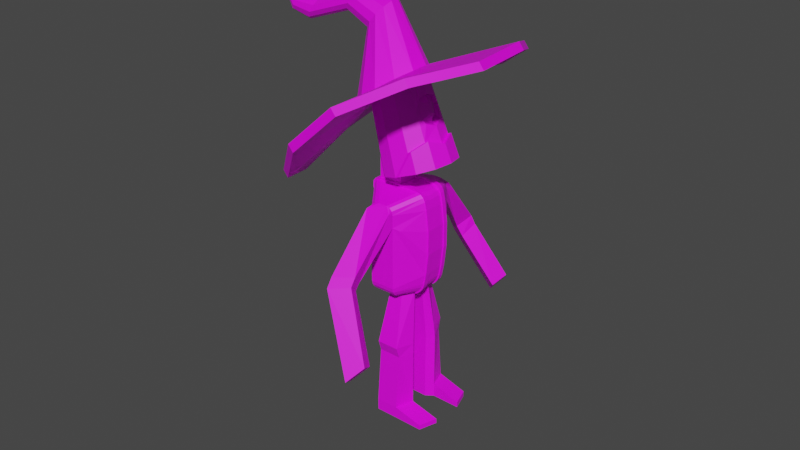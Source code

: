 # Source: cyclops_a.blend  (saved by Blender 3.5.10; exported with 4.5.12 LTS)
import bpy
from mathutils import Matrix  # noqa: F401  (used for matrix-valued properties, if any)

bpy.ops.wm.read_factory_settings(use_empty=True)
scene = bpy.context.scene
scene.name = 'Scene'

# ---- collections
col_collection = bpy.data.collections.new('Collection'); scene.collection.children.link(col_collection)

# ---- images (referenced by path relative to the original .blend; pixels are not part of the script)
import os
ASSET_DIR = os.environ.get("B2B_ASSET_DIR", "")  # directory of the original .blend (textures are referenced by path, not embedded)
HERE = os.path.dirname(os.path.abspath(__file__))  # packed textures are extracted next to this script under _unpacked/

def load_image(name, relpath, width, height, colorspace="sRGB"):
    """Load a texture the original file referenced (path relative to the .blend, or extracted next to this script)."""
    p = next((c for c in (os.path.join(HERE, relpath), os.path.join(ASSET_DIR, relpath)) if relpath and os.path.exists(c)), "")
    if p:
        img = bpy.data.images.load(p, check_existing=True)
        img.name = name
    else:  # same state as the original file: an image datablock whose file is absent (Cycles renders it pink)
        img = bpy.data.images.new(name, width, height)
        img.source = "FILE"
        img.filepath = "//" + (relpath or name)
    img.colorspace_settings.name = colorspace
    return img
img_texture_png = load_image('texture.png', 'texture.png', 1024, 1024, 'sRGB')

# ---- materials (node trees are filled in below, after node groups)
mat_baked = bpy.data.materials.new('Baked')

# ---- material node trees
mat_baked.use_nodes = True; mat_baked.node_tree.nodes.clear()
_N = mat_baked.node_tree.nodes; _L = mat_baked.node_tree.links
n0 = _N.new('ShaderNodeBsdfPrincipled'); n0.name = 'Principled BSDF'; n0.location = (10, 300)
n0.distribution = 'GGX'
n0.subsurface_method = 'RANDOM_WALK_SKIN'
n0.inputs[3].default_value = 1.45
n0.inputs[27].default_value = (0.0, 0.0, 0.0, 1.0)
n0.inputs[28].default_value = 1.0
n1 = _N.new('ShaderNodeOutputMaterial'); n1.name = 'Material Output'; n1.location = (300, 300)
n2 = _N.new('ShaderNodeTexImage'); n2.name = 'Image Texture.001'; n2.location = (-443, 153)
n2.image = img_texture_png
_L.new(n0.outputs[0], n1.inputs[0])
_L.new(n2.outputs[0], n0.inputs[0])
n1.is_active_output = True

# ---- world
world_world = bpy.data.worlds.new('World'); scene.world = world_world
world_world.use_nodes = True; world_world.node_tree.nodes.clear()
_N = world_world.node_tree.nodes; _L = world_world.node_tree.links
n0 = _N.new('ShaderNodeOutputWorld'); n0.name = 'World Output'; n0.location = (300, 300)
n1 = _N.new('ShaderNodeBackground'); n1.name = 'Background'; n1.location = (10, 300)
n1.inputs[0].default_value = (0.05088, 0.05088, 0.05088, 1.0)
_L.new(n1.outputs[0], n0.inputs[0])
n0.is_active_output = True
world_world.color = (0.05088, 0.05088, 0.05088)
world_world.use_sun_shadow = False
world_world.sun_shadow_jitter_overblur = 0.0

# ---- meshes
me_cube = bpy.data.meshes.new('Cube')
me_cube.from_pydata([(-0.03395, -0.04918, 0.6343), (-0.03395, 0.04924, 0.6343), (0.06447, -0.04918, 0.315), (0.06447, -0.04918, 0.6343), (0.06447, 0.04924, 0.6343), (-0.01817, 0.05417, 0.04728), (0.1411, -0.05411, 0.04728), (0.01512, -0.1624, 0.3614), (0.01512, 0.1625, 0.3614), (0.1195, -0.1624, 0.3614), (0.04655, -0.08518, 0.04639), (0.1288, 0.04029, 0.04639), (0.1013, -0.08518, 0.04639), (0.1288, -0.04022, 0.04639), (-0.001057, -0.06913, -0.2273), (0.1213, 0.1267, -0.2192), (0.1463, 0.06919, -0.2192), (0.02723, -0.1464, -0.5079), (0.02723, 0.1464, -0.5079), (0.01792, 0.411, 0.2072), (0.09588, 0.3653, 0.2039), (-0.01447, 0.3583, 0.1695), (0.06349, 0.3127, 0.1662), (0.1995, 0.3898, -0.09786), (0.1522, 0.443, -0.1537), (0.2253, 0.4483, -0.06402), (0.178, 0.5015, -0.1198), (-0.03395, 0.04918, 0.315), (-0.03395, -0.04924, 0.315), (0.06447, 0.04918, 0.315), (0.03049, 0.1146, 0.04728), (0.03049, -0.1146, 0.04728), (0.1042, 0.1146, 0.04728), (0.1042, -0.1146, 0.04728), (-0.01817, -0.05417, 0.04728), (0.1411, 0.05411, 0.04728), (0.1195, 0.1624, 0.3614), (-0.03416, 0.05411, 0.2841), (-0.03416, -0.05417, 0.2841), (0.0172, 0.04022, 0.04639), (0.04655, 0.08518, 0.04639), (0.1013, 0.08518, 0.04639), (0.0172, -0.04029, 0.04639), (-0.001057, 0.06913, -0.2192), (0.02723, 0.1266, -0.2192), (0.1213, -0.1267, -0.2273), (0.02723, -0.1267, -0.2273), (0.1463, -0.06919, -0.2273), (-0.001057, 0.06913, -0.5079), (0.1213, -0.1464, -0.5079), (0.1463, -0.06919, -0.5079), (0.1213, 0.1464, -0.5079), (-0.001057, -0.06919, -0.5079), (0.1463, 0.06913, -0.5079), (0.01973, -0.4167, 0.1804), (0.0966, -0.3706, 0.1921), (-0.003902, -0.3657, 0.1348), (0.07297, -0.3196, 0.1465), (0.1995, -0.3898, -0.09786), (0.1522, -0.443, -0.1537), (0.2253, -0.4483, -0.06402), (0.178, -0.5015, -0.1198), (0.1164, 0.1409, 0.5579), (-0.01094, 0.1096, 0.9297), (0.1831, 0.122, 0.5807), (0.04091, 0.09492, 0.9475), (0.2318, 0.07043, 0.5974), (0.07886, 0.0548, 0.9605), (0.2497, -1.042e-07, 0.6035), (0.09275, -9.984e-08, 0.9652), (0.2318, -0.07043, 0.5974), (0.07886, -0.0548, 0.9605), (0.1831, -0.122, 0.5807), (0.04091, -0.09492, 0.9475), (0.1164, -0.1409, 0.5579), (-0.01094, -0.1096, 0.9297), (0.04981, -0.122, 0.535), (-0.06278, -0.09492, 0.9119), (0.001032, -0.07043, 0.5183), (-0.1007, -0.0548, 0.8989), (-0.01682, -9.196e-08, 0.5122), (-0.1146, -9.03e-08, 0.8942), (0.001032, 0.07043, 0.5183), (-0.1007, 0.0548, 0.8989), (0.04981, 0.122, 0.535), (-0.06278, 0.09492, 0.9119), (0.1496, 0.06202, 0.7927), (0.1433, -1.013e-07, 0.8487), (0.1917, -1.026e-07, 0.7372), (0.1488, -0.06194, 0.7946), (0.1347, 3.144e-06, 0.8407), (0.1682, 3.142e-06, 0.7441), (0.1358, -0.05212, 0.795), (0.1364, 0.05219, 0.7933), (0.154, 0.1165, 0.6557), (0.1942, 0.06659, 0.6866), (0.2201, -1.034e-07, 0.6718), (0.1914, -0.0663, 0.6934), (0.1533, -0.1163, 0.6576), (0.1299, 0.1409, 0.565), (0.1965, 0.122, 0.5878), (0.1675, 0.1165, 0.6628), (0.2453, 0.07043, 0.6045), (0.2077, 0.06659, 0.6938), (0.2632, -1.045e-07, 0.6107), (0.2336, -1.037e-07, 0.6789), (0.2453, -0.07043, 0.6045), (0.2049, -0.0663, 0.7005), (0.1965, -0.122, 0.5878), (0.1667, -0.1163, 0.6647), (0.1299, -0.1409, 0.565), (0.09398, -0.3451, 0.223), (0.01375, -0.3856, 0.2127), (0.07324, -0.3004, 0.1728), (-0.006996, -0.3409, 0.1625), (0.1048, 0.3789, 0.1647), (0.007273, 0.374, 0.1039), (0.03114, 0.4258, 0.1483), (0.08098, 0.3271, 0.1204), (0.156, -0.03469, 0.7574), (0.1312, 0.04128, 0.8225), (0.1768, -0.04242, 0.7531), (0.1423, 0.0474, 0.8284), (0.1757, 0.04356, 0.754), (0.1305, -0.03491, 0.8306), (0.155, 0.03547, 0.7583), (0.1409, -0.04001, 0.8375), (0.1585, 0.02939, 0.7657), (0.1431, 0.03044, 0.8158), (0.1433, 0.0005217, 0.8315), (0.1441, -0.02329, 0.8206), (0.16, -0.02641, 0.7666), (0.1692, 0.0004183, 0.7536), (0.1615, 0.02027, 0.7845), (0.1656, 0.01534, 0.7752), (0.1652, 0.009681, 0.7884), (0.1539, 0.01589, 0.8123), (0.1561, 0.02064, 0.8023), (0.161, 0.009886, 0.8015), (0.1542, -0.002829, 0.818), (0.1539, 0.005951, 0.8175), (0.1605, 0.001889, 0.8065), (0.1567, -0.01495, 0.8049), (0.1545, -0.01023, 0.8146), (0.1614, -0.004833, 0.8027), (0.1664, -0.012, 0.7756), (0.1624, -0.01606, 0.7856), (0.1656, -0.00555, 0.7888), (0.1692, 0.00575, 0.7712), (0.1694, -0.003246, 0.7714), (0.1677, 0.001747, 0.7842), (0.1213, -0.1464, -0.4582), (0.1463, -0.06919, -0.4582), (-0.001057, -0.06918, -0.4582), (0.02723, -0.1464, -0.4582), (-0.001057, 0.06913, -0.4489), (0.1213, 0.1464, -0.4489), (0.02723, 0.1464, -0.4489), (0.1463, 0.06914, -0.4489), (0.268, -0.06919, -0.5092), (0.243, -0.1464, -0.5092), (0.243, 0.1464, -0.5092), (0.268, 0.06913, -0.5092), (0.243, -0.1464, -0.4889), (0.243, 0.1464, -0.4851), (0.268, -0.06919, -0.4889), (0.268, 0.06914, -0.4851), (0.1059, -0.02766, 0.04639), (0.1059, 0.02769, 0.04639), (0.1163, 0.04757, -0.2192), (0.03984, -0.0277, 0.04639), (0.03984, 0.02765, 0.04639), (0.02903, 0.04752, -0.2192), (0.1163, -0.04758, -0.5079), (0.02903, -0.04758, -0.5079), (0.1163, 0.04752, -0.5079), (0.02903, 0.04752, -0.5079), (0.02903, 0.04752, -0.4489), (0.1163, -0.04758, -0.4582), (0.1163, -0.04758, -0.2273), (0.02903, -0.04753, -0.2273), (0.02903, -0.04757, -0.4582), (0.1163, 0.04753, -0.4489), (0.02861, -0.142, -0.1807), (0.1199, -0.142, -0.1807), (0.1451, -0.06712, -0.1807), (0.0002513, -0.06706, -0.1807), (0.1156, -0.04615, -0.1807), (0.02981, -0.04611, -0.1807), (0.1443, 0.0658, -0.1695), (0.0295, 0.1392, -0.1695), (0.001089, 0.06573, -0.1695), (0.119, 0.1392, -0.1695), (0.1151, 0.04523, -0.1695), (0.0303, 0.04519, -0.1695), (0.1288, -0.02412, 0.04639), (-0.03416, -0.03252, 0.2841), (0.0172, -0.02418, 0.04639), (-0.01817, -0.0325, 0.04728), (0.1411, -0.03246, 0.04728), (0.1059, -0.01659, 0.04639), (0.03984, -0.01663, 0.04639), (0.1288, 0.02741, 0.04639), (0.0172, 0.02734, 0.04639), (0.1411, 0.03679, 0.04728), (0.1059, 0.01884, 0.04639), (0.03984, 0.01879, 0.04639), (-0.03416, 0.03678, 0.2841), (-0.01817, 0.03684, 0.04728), (0.1432, -0.05576, 0.04211), (-0.03728, 0.0557, 0.286), (-0.03728, -0.05583, 0.286), (-0.03728, -0.03352, 0.286), (-0.02082, -0.03351, 0.04211), (-0.02082, -0.05583, 0.04211), (0.1432, 0.03786, 0.04211), (0.1432, 0.0557, 0.04211), (-0.02082, 0.05576, 0.04211), (0.1432, -0.03347, 0.04211), (-0.03728, 0.03785, 0.286), (-0.02082, 0.03791, 0.04211), (0.09051, 0.1624, 0.4449), (0.1195, 0.1624, 0.4131), (0.1175, 0.1799, 0.4242), (0.105, 0.1624, 0.4407), (0.1156, 0.1624, 0.429), (0.1195, -0.1624, 0.4131), (0.09052, -0.1624, 0.4449), (0.1171, -0.1797, 0.424), (0.1156, -0.1624, 0.429), (0.105, -0.1624, 0.4407), (0.1843, -0.05416, 0.4469), (0.1487, -0.05417, 0.4775), (0.1771, -0.05417, 0.4622), (0.1641, -0.05417, 0.4734), (0.1487, 0.05411, 0.4775), (0.1843, 0.05411, 0.4469), (0.1641, 0.05411, 0.4734), (0.1771, 0.05411, 0.4622), (0.149, -0.03252, 0.4775), (0.1844, -0.03251, 0.4465), (0.1642, -0.03252, 0.4733), (0.1772, -0.03251, 0.462), (0.149, 0.03678, 0.4775), (0.1844, 0.03678, 0.4465), (0.1642, 0.03678, 0.4733), (0.1772, 0.03678, 0.462), (0.1876, 0.03785, 0.4543), (0.1521, 0.03785, 0.4852), (0.1804, 0.03785, 0.4697), (0.1674, 0.03785, 0.481), (0.1521, 0.0557, 0.4852), (0.1876, 0.0557, 0.4543), (0.1674, 0.0557, 0.4811), (0.1804, 0.0557, 0.4698), (0.1521, -0.05583, 0.4852), (0.1876, -0.05582, 0.4543), (0.1674, -0.05583, 0.4811), (0.1804, -0.05582, 0.4698), (0.1521, -0.03352, 0.4852), (0.1876, -0.03351, 0.4543), (0.1674, -0.03352, 0.481), (0.1804, -0.03352, 0.4697), (0.05214, -0.1624, 0.4449), (0.01512, -0.1624, 0.4067), (0.01498, -0.1855, 0.4209), (0.03363, -0.1624, 0.4398), (0.02008, -0.1624, 0.4258), (0.01512, 0.1624, 0.4067), (0.05213, 0.1624, 0.4449), (0.01539, 0.1864, 0.4219), (0.02008, 0.1624, 0.4258), (0.03362, 0.1624, 0.4398), (-0.06118, 0.05411, 0.4385), (-0.03116, 0.05411, 0.4775), (-0.05965, 0.05411, 0.458), (-0.04866, 0.05411, 0.4722), (-0.03116, -0.05417, 0.4775), (-0.06117, -0.05417, 0.4385), (-0.04866, -0.05417, 0.4722), (-0.05965, -0.05417, 0.458), (-0.06113, -0.03252, 0.4382), (-0.03173, -0.03252, 0.4775), (-0.0597, -0.03252, 0.4579), (-0.04894, -0.03252, 0.4722), (-0.06113, 0.03678, 0.4382), (-0.03173, 0.03678, 0.4775), (-0.0597, 0.03678, 0.4579), (-0.04894, 0.03678, 0.4722), (-0.06528, -0.03352, 0.446), (-0.03578, -0.03352, 0.4852), (-0.06383, -0.03352, 0.4656), (-0.05304, -0.03352, 0.4799), (-0.06528, -0.05583, 0.446), (-0.03562, -0.05583, 0.4852), (-0.06381, -0.05583, 0.4656), (-0.05296, -0.05583, 0.4799), (-0.06528, 0.0557, 0.446), (-0.03562, 0.0557, 0.4852), (-0.06381, 0.0557, 0.4656), (-0.05296, 0.0557, 0.4799), (-0.03578, 0.03785, 0.4852), (-0.06528, 0.03785, 0.446), (-0.05304, 0.03785, 0.4799), (-0.06383, 0.03785, 0.4656), (0.1915, -0.05411, 0.1412), (0.1912, -0.05415, 0.4152), (0.1398, -0.1405, 0.3457), (0.2018, -0.05411, 0.2302), (0.2016, -0.05413, 0.3305), (0.1912, 0.05411, 0.4152), (0.1915, 0.05415, 0.1412), (0.1398, 0.1405, 0.3457), (0.2016, 0.05411, 0.3305), (0.2018, 0.05413, 0.2302), (0.1917, -0.03246, 0.1419), (0.1912, -0.0325, 0.4151), (0.2018, -0.03247, 0.2306), (0.2016, -0.03248, 0.3306), (0.1917, 0.03683, 0.1419), (0.1912, 0.03679, 0.4151), (0.2018, 0.03681, 0.2306), (0.2016, 0.03679, 0.3306), (0.1961, -0.05576, 0.1436), (0.1957, -0.05581, 0.4171), (0.2063, -0.05577, 0.2324), (0.2061, -0.05578, 0.3325), (0.1961, 0.05574, 0.1435), (0.1957, 0.0557, 0.4171), (0.2063, 0.05572, 0.2323), (0.2061, 0.0557, 0.3325), (0.1957, -0.0335, 0.4171), (0.1961, -0.03346, 0.1437), (0.2061, -0.03349, 0.3325), (0.2063, -0.03347, 0.2324), (0.1957, 0.03786, 0.4171), (0.1961, 0.0379, 0.1437), (0.2061, 0.03787, 0.3325), (0.2063, 0.03788, 0.2324), (0.02455, -0.1331, 0.05624), (0.01512, -0.1624, 0.1006), (0.01984, -0.1477, 0.0674), (0.01638, -0.1585, 0.08364), (0.1102, -0.1333, 0.05635), (0.1195, -0.1624, 0.1005), (0.1149, -0.1479, 0.06744), (0.1183, -0.1585, 0.08361), (0.1835, 0.05416, 0.1002), (0.1537, 0.05413, 0.0553), (0.1774, 0.05416, 0.0833), (0.1665, 0.05415, 0.06687), (0.1537, -0.05411, 0.05529), (0.1835, -0.05411, 0.1002), (0.1665, -0.05411, 0.06687), (0.1774, -0.05411, 0.0833), (-0.03416, -0.05412, 0.1009), (-0.01918, -0.05417, 0.04874), (-0.03215, -0.05412, 0.08278), (-0.02667, -0.05414, 0.06368), (0.01512, 0.1624, 0.1006), (0.02455, 0.1331, 0.05625), (0.01638, 0.1585, 0.08364), (0.01983, 0.1477, 0.0674), (0.1195, 0.1624, 0.1005), (0.1102, 0.1333, 0.05636), (0.1183, 0.1585, 0.08361), (0.1149, 0.1478, 0.06744), (-0.01918, 0.05417, 0.04874), (-0.03416, 0.05411, 0.1009), (-0.02667, 0.05414, 0.06368), (-0.03215, 0.05412, 0.08278), (0.154, -0.03246, 0.05545), (0.1836, -0.03245, 0.1004), (0.1666, -0.03246, 0.06697), (0.1774, -0.03245, 0.08344), (-0.0188, -0.0325, 0.04819), (-0.03416, -0.03247, 0.1018), (-0.02648, -0.03248, 0.06352), (-0.0321, -0.03247, 0.08313), (-0.03416, 0.03679, 0.1018), (-0.0188, 0.03684, 0.04819), (-0.0321, 0.0368, 0.08313), (-0.02648, 0.03681, 0.06352), (0.154, 0.03681, 0.05545), (0.1836, 0.03684, 0.1004), (0.1666, 0.03683, 0.06697), (0.1774, 0.03684, 0.08344), (0.1571, -0.05576, 0.0509), (0.1868, -0.05576, 0.09585), (0.1698, -0.05576, 0.06245), (0.1806, -0.05576, 0.0789), (0.1868, -0.03346, 0.0959), (0.1571, -0.03346, 0.05095), (0.1806, -0.03346, 0.07893), (0.1698, -0.03346, 0.06248), (-0.0221, 0.05576, 0.04397), (-0.03728, 0.0557, 0.09697), (-0.02969, 0.05573, 0.05913), (-0.03525, 0.05571, 0.07853), (0.1571, 0.05572, 0.0509), (0.1868, 0.05575, 0.09585), (0.1698, 0.05574, 0.06245), (0.1806, 0.05575, 0.0789), (-0.0221, -0.05582, 0.04397), (-0.03728, -0.05577, 0.09696), (-0.02969, -0.05579, 0.05913), (-0.03525, -0.05577, 0.07853), (-0.02199, 0.03791, 0.0438), (-0.03728, 0.03786, 0.0971), (-0.02963, 0.03788, 0.05907), (-0.03523, 0.03787, 0.07858), (-0.03728, -0.03348, 0.0971), (-0.02199, -0.03351, 0.0438), (-0.03523, -0.03348, 0.07858), (-0.02963, -0.03349, 0.05907), (0.1868, 0.03791, 0.0959), (0.1571, 0.03788, 0.05095), (0.1806, 0.03791, 0.07894), (0.1698, 0.0379, 0.06248), (0.3291, 0.3657, 0.963), (0.1378, 0.4823, 0.8334), (-0.1092, 0.4651, 0.7351), (-0.301, 0.3222, 0.6309), (-0.3716, 0.09284, 0.5288), (-0.3166, -0.1626, 0.4762), (-0.1956, -0.379, 0.5505), (-0.04108, -0.4984, 0.7318), (0.1506, -0.4854, 0.9083), (0.3423, -0.3425, 1.012), (0.4684, -0.1089, 1.036), (0.4501, 0.1493, 1.037), (0.3094, 0.3642, 0.9908), (0.1181, 0.4808, 0.8612), (-0.129, 0.4637, 0.7629), (-0.3207, 0.3207, 0.6588), (-0.3914, 0.09135, 0.5566), (-0.3364, -0.1641, 0.504), (-0.2154, -0.3804, 0.5783), (-0.06084, -0.4999, 0.7596), (0.1308, -0.4869, 0.9361), (0.3225, -0.3439, 1.04), (0.4486, -0.1104, 1.064), (0.4304, 0.1478, 1.065), (0.07509, 0.1001, 0.9183), (0.0175, 0.1352, 0.8793), (-0.04848, 0.1307, 0.8379), (-0.1025, 0.08793, 0.8013), (-0.1275, 0.0186, 0.7758), (-0.1193, -0.05892, 0.7718), (-0.08288, -0.1241, 0.7941), (-0.02796, -0.1594, 0.8369), (0.03348, -0.1552, 0.8847), (0.08745, -0.1124, 0.9214), (0.117, -0.04277, 0.9404), (0.1115, 0.03495, 0.9407), (-0.2211, 0.1151, 1.159), (-0.2384, 0.1274, 1.134), (-0.2548, 0.1229, 1.105), (-0.2659, 0.1028, 1.082), (-0.2687, 0.07253, 1.069), (-0.2625, 0.04019, 1.07), (-0.2489, 0.01444, 1.086), (-0.2316, 0.002183, 1.111), (-0.2152, 0.0067, 1.139), (-0.2041, 0.02678, 1.163), (-0.2013, 0.05704, 1.176), (-0.2075, 0.08938, 1.174), (-0.4285, 0.1252, 1.085), (-0.4458, 0.1374, 1.06), (-0.4622, 0.1329, 1.031), (-0.4733, 0.1128, 1.008), (-0.4761, 0.08258, 0.9949), (-0.4699, 0.05025, 0.9965), (-0.4563, 0.0245, 1.012), (-0.439, 0.01224, 1.037), (-0.4226, 0.01676, 1.065), (-0.4115, 0.03684, 1.089), (-0.4087, 0.0671, 1.102), (-0.4149, 0.09944, 1.1), (-0.5284, 0.09127, 1.076), (-0.5392, 0.09897, 1.06), (-0.5495, 0.09613, 1.042), (-0.5565, 0.08353, 1.027), (-0.5583, 0.06453, 1.019), (-0.5544, 0.04423, 1.02), (-0.5458, 0.02807, 1.03), (-0.535, 0.02037, 1.046), (-0.5247, 0.02321, 1.064), (-0.5177, 0.03581, 1.079), (-0.516, 0.05481, 1.087), (-0.5199, 0.07511, 1.086), (-0.5554, 0.09242, 1.097), (-0.5683, 0.1015, 1.092), (-0.5842, 0.1026, 1.088), (-0.5989, 0.09545, 1.086), (-0.6084, 0.08203, 1.086), (-0.6102, 0.06589, 1.089), (-0.6038, 0.05136, 1.093), (-0.591, 0.04233, 1.098), (-0.575, 0.04122, 1.102), (-0.5604, 0.04833, 1.104), (-0.5508, 0.06175, 1.104), (-0.549, 0.07789, 1.101), (-0.1566, 0.1162, 1.035), (-0.1637, 0.07895, 1.02), (-0.06538, 0.05529, 1.138), (-0.07147, 0.09568, 1.137), (-0.08905, 0.1284, 1.12), (-0.1132, 0.1448, 1.092), (-0.1156, -0.0105, 1.066), (-0.09085, -0.006016, 1.097), (-0.1577, 0.03856, 1.021), (-0.1381, 0.1403, 1.061), (-0.07248, 0.01806, 1.123), (-0.14, 0.005816, 1.038), (0.02819, 0.09792, 0.8503), (0.07071, 0.072, 0.8791), (-0.0194, 0.09467, 0.8181), (-0.0581, 0.06319, 0.7895), (-0.07772, 0.01191, 0.7723), (-0.07282, -0.04541, 0.7709), (-0.04593, -0.09351, 0.7874), (-0.004246, -0.1195, 0.8174), (0.04226, -0.1163, 0.8511), (0.08097, -0.08484, 0.8798), (0.1017, -0.03348, 0.8955), (0.09761, 0.0239, 0.8957)], [], [(28, 0, 1, 27), (27, 1, 4, 29), (29, 4, 3, 2), (2, 3, 0, 28), (27, 29, 2, 28), (4, 1, 0, 3), (8, 268, 270, 19, 21), (316, 240, 260, 331), (226, 228, 111, 113, 9), (351, 6, 209, 387), (6, 33, 12, 13), (232, 277, 263, 227), (32, 35, 11, 41), (31, 34, 42, 10), (235, 274, 298, 251), (263, 265, 112, 111, 228, 227), (5, 208, 220, 217), (6, 199, 218, 209), (352, 305, 307, 9, 344), (31, 339, 356, 34), (383, 204, 215, 416), (384, 319, 315, 372), (363, 36, 312, 311, 347), (32, 364, 348, 35), (340, 7, 38, 355), (33, 343, 339, 31), (35, 348, 399, 216), (231, 306, 324, 256), (5, 367, 360, 30), (368, 37, 8, 359), (37, 368, 396, 210), (190, 192, 15, 44), (184, 183, 46, 45), (53, 158, 182, 175), (5, 30, 40, 39), (33, 31, 10, 12), (199, 6, 13, 195), (208, 5, 39, 203), (189, 11, 168, 193), (203, 39, 171, 206), (185, 184, 45, 47), (192, 189, 16, 15), (183, 186, 14, 46), (52, 153, 181, 174), (52, 50, 49, 17), (18, 51, 53, 48), (151, 154, 17, 49), (157, 156, 51, 18), (191, 43, 172, 194), (155, 157, 18, 48), (49, 50, 159, 160), (154, 153, 52, 17), (36, 222, 223, 221, 269, 270, 268, 8), (270, 269, 221, 223, 20, 19), (36, 8, 21, 22), (115, 118, 23, 25), (117, 115, 25, 26), (118, 116, 24, 23), (116, 117, 26, 24), (112, 54, 55, 111), (235, 221, 269, 274), (223, 222, 36, 22, 20), (273, 37, 210, 297), (310, 236, 252, 328), (207, 285, 302, 219), (359, 8, 36, 363), (32, 41, 40, 30), (190, 44, 43, 191), (158, 53, 162, 166), (111, 55, 57, 113), (114, 56, 54, 112), (113, 57, 56, 114), (55, 60, 58, 57), (54, 61, 60, 55), (57, 58, 59, 56), (56, 59, 61, 54), (62, 63, 65, 94), (68, 66, 102, 104), (64, 62, 99, 100), (95, 96, 105, 103), (70, 68, 104, 106), (98, 74, 110, 109), (74, 75, 77, 76), (76, 77, 79, 78), (78, 79, 81, 80), (80, 81, 83, 82), (65, 63, 85, 83, 81, 79, 77, 75, 73, 71, 69, 67), (82, 83, 85, 84), (84, 85, 63, 62), (62, 64, 66, 68, 70, 72, 74, 76, 78, 80, 82, 84), (25, 23, 24, 26), (60, 61, 59, 58), (87, 126, 124, 90), (87, 69, 71, 89, 126), (88, 123, 125, 91), (87, 122, 86, 67, 69), (128, 137, 133, 127, 125, 93, 120), (124, 130, 143, 139, 129, 90), (86, 122, 120, 93), (89, 121, 119, 92), (100, 101, 103, 102), (98, 97, 89, 71, 73), (95, 94, 65, 67, 86), (96, 95, 86, 123, 88), (97, 96, 88, 121, 89), (72, 70, 106, 108), (74, 98, 73, 75), (102, 103, 105, 104), (104, 105, 107, 106), (106, 107, 109, 108), (108, 109, 110), (101, 100, 99), (66, 64, 100, 102), (96, 97, 107, 105), (97, 98, 109, 107), (62, 94, 101, 99), (74, 72, 108, 110), (94, 95, 103, 101), (9, 113, 114, 7), (7, 264, 278, 38), (207, 196, 281, 285), (7, 114, 112, 265, 264), (21, 19, 117, 116), (22, 21, 116, 118), (19, 20, 115, 117), (20, 22, 118, 115), (119, 121, 88, 91), (129, 140, 136, 128, 120, 90), (92, 119, 131, 146, 142, 130, 124), (120, 122, 87, 90), (124, 126, 89, 92), (91, 125, 127, 134, 148, 132), (125, 123, 86, 93), (127, 133, 135, 134), (133, 137, 138, 135), (128, 136, 138, 137), (136, 140, 141, 138), (129, 139, 141, 140), (139, 143, 144, 141), (130, 142, 144, 143), (142, 146, 147, 144), (131, 145, 147, 146), (145, 149, 150, 147), (132, 148, 150, 149), (148, 134, 135, 150), (135, 138, 141, 144, 147, 150), (132, 149, 145, 131, 119, 91), (45, 151, 152, 47), (46, 14, 153, 154), (45, 46, 154, 151), (47, 152, 178, 179), (15, 16, 158, 156), (43, 44, 157, 155), (152, 50, 173, 178), (44, 15, 156, 157), (164, 166, 162, 161), (163, 160, 159, 165), (151, 49, 160, 163), (156, 158, 166, 164), (50, 152, 165, 159), (53, 51, 161, 162), (51, 156, 164, 161), (152, 151, 163, 165), (201, 200, 167, 170), (181, 178, 173, 174), (193, 194, 172, 169), (188, 187, 179, 180), (182, 177, 176, 175), (180, 179, 178, 181), (169, 172, 177, 182), (153, 14, 180, 181), (50, 52, 174, 173), (185, 47, 179, 187), (48, 53, 175, 176), (186, 42, 170, 188), (43, 155, 177, 172), (195, 13, 167, 200), (155, 48, 176, 177), (158, 16, 169, 182), (14, 186, 188, 180), (13, 185, 187, 167), (170, 167, 187, 188), (10, 42, 186, 183), (13, 12, 184, 185), (12, 10, 183, 184), (168, 171, 194, 193), (40, 190, 191, 39), (39, 191, 194, 171), (41, 11, 189, 192), (16, 189, 193, 169), (40, 41, 192, 190), (202, 195, 200, 205), (206, 205, 200, 201), (281, 196, 212, 289), (208, 380, 407, 220), (42, 197, 201, 170), (34, 198, 197, 42), (204, 199, 195, 202), (218, 392, 387, 209), (196, 376, 411, 212), (320, 244, 240, 316), (408, 219, 210, 396), (6, 351, 343, 33), (372, 315, 332, 391), (204, 383, 371, 199), (35, 204, 202, 11), (310, 312, 36, 222, 236), (171, 168, 205, 206), (11, 202, 205, 168), (199, 371, 392, 218), (197, 203, 206, 201), (198, 208, 203, 197), (375, 198, 213, 412), (379, 207, 219, 408), (216, 399, 416, 215), (220, 407, 395, 217), (391, 332, 323, 388), (331, 260, 256, 324), (210, 219, 302, 297), (255, 259, 290, 294), (214, 403, 412, 213), (404, 211, 212, 411), (400, 327, 336, 415), (328, 252, 247, 335), (248, 251, 298, 301), (376, 196, 207, 379), (38, 278, 293, 211), (198, 34, 214, 213), (367, 5, 217, 395), (198, 375, 380, 208), (32, 30, 360, 364), (212, 211, 293, 289), (277, 232, 255, 294), (239, 243, 286, 282), (319, 384, 415, 336), (204, 35, 216, 215), (244, 320, 335, 247), (305, 352, 388, 323), (347, 311, 327, 400), (286, 243, 248, 301), (307, 306, 231, 226, 9), (239, 282, 290, 259), (355, 38, 211, 404), (221, 224, 223), (224, 225, 223), (225, 222, 223), (226, 229, 228), (229, 230, 228), (230, 227, 228), (236, 222, 225, 238), (238, 225, 224, 237), (237, 224, 221, 235), (226, 231, 233, 229), (229, 233, 234, 230), (230, 234, 232, 227), (244, 247, 249, 246), (246, 249, 250, 245), (245, 250, 248, 243), (240, 244, 246, 242), (242, 246, 245, 241), (241, 245, 243, 239), (260, 240, 242, 262), (262, 242, 241, 261), (261, 241, 239, 259), (252, 236, 238, 254), (254, 238, 237, 253), (253, 237, 235, 251), (247, 252, 254, 249), (249, 254, 253, 250), (250, 253, 251, 248), (256, 260, 262, 258), (258, 262, 261, 257), (257, 261, 259, 255), (255, 232, 234, 257), (257, 234, 233, 258), (258, 233, 231, 256), (37, 273, 268, 8), (263, 266, 265), (266, 267, 265), (267, 264, 265), (268, 271, 270), (271, 272, 270), (272, 269, 270), (268, 273, 275, 271), (271, 275, 276, 272), (272, 276, 274, 269), (302, 285, 287, 304), (304, 287, 288, 303), (303, 288, 286, 301), (263, 277, 279, 266), (266, 279, 280, 267), (267, 280, 278, 264), (285, 281, 283, 287), (287, 283, 284, 288), (288, 284, 282, 286), (281, 289, 291, 283), (283, 291, 292, 284), (284, 292, 290, 282), (273, 297, 299, 275), (275, 299, 300, 276), (276, 300, 298, 274), (289, 293, 295, 291), (291, 295, 296, 292), (292, 296, 294, 290), (297, 302, 304, 299), (299, 304, 303, 300), (300, 303, 301, 298), (277, 294, 296, 279), (279, 296, 295, 280), (280, 295, 293, 278), (9, 7, 264, 265, 263, 227, 228, 226), (305, 308, 307), (308, 309, 307), (309, 306, 307), (310, 313, 312), (313, 314, 312), (314, 311, 312), (316, 331, 333, 318), (318, 333, 334, 317), (317, 334, 332, 315), (324, 306, 309, 326), (326, 309, 308, 325), (325, 308, 305, 323), (320, 316, 318, 322), (322, 318, 317, 321), (321, 317, 315, 319), (331, 324, 326, 333), (333, 326, 325, 334), (334, 325, 323, 332), (328, 335, 337, 330), (330, 337, 338, 329), (329, 338, 336, 327), (327, 311, 314, 329), (329, 314, 313, 330), (330, 313, 310, 328), (319, 336, 338, 321), (321, 338, 337, 322), (322, 337, 335, 320), (34, 356, 403, 214), (340, 355, 357, 342), (342, 357, 358, 341), (341, 358, 356, 339), (392, 371, 373, 394), (394, 373, 374, 393), (393, 374, 372, 391), (344, 340, 342, 346), (346, 342, 341, 345), (345, 341, 339, 343), (352, 344, 346, 354), (354, 346, 345, 353), (353, 345, 343, 351), (360, 367, 369, 362), (362, 369, 370, 361), (361, 370, 368, 359), (364, 360, 362, 366), (366, 362, 361, 365), (365, 361, 359, 363), (351, 387, 389, 353), (353, 389, 390, 354), (354, 390, 388, 352), (363, 347, 349, 365), (365, 349, 350, 366), (366, 350, 348, 364), (384, 372, 374, 386), (386, 374, 373, 385), (385, 373, 371, 383), (396, 368, 370, 398), (398, 370, 369, 397), (397, 369, 367, 395), (376, 379, 381, 378), (378, 381, 382, 377), (377, 382, 380, 375), (391, 388, 390, 393), (393, 390, 389, 394), (394, 389, 387, 392), (408, 396, 398, 410), (410, 398, 397, 409), (409, 397, 395, 407), (404, 411, 413, 406), (406, 413, 414, 405), (405, 414, 412, 403), (400, 415, 417, 402), (402, 417, 418, 401), (401, 418, 416, 399), (407, 380, 382, 409), (409, 382, 381, 410), (410, 381, 379, 408), (399, 348, 350, 401), (401, 350, 349, 402), (402, 349, 347, 400), (375, 412, 414, 377), (377, 414, 413, 378), (378, 413, 411, 376), (403, 356, 358, 405), (405, 358, 357, 406), (406, 357, 355, 404), (415, 384, 386, 417), (417, 386, 385, 418), (418, 385, 383, 416), (344, 9, 7, 340), (425, 437, 436, 424), (422, 434, 433, 421), (429, 441, 440, 428), (426, 438, 437, 425), (423, 435, 434, 422), (430, 442, 441, 429), (420, 432, 431, 419), (427, 439, 438, 426), (424, 436, 435, 423), (419, 431, 442, 430), (421, 433, 432, 420), (428, 440, 439, 427), (435, 447, 446, 434), (442, 454, 453, 441), (432, 444, 443, 431), (439, 451, 450, 438), (436, 448, 447, 435), (431, 443, 454, 442), (433, 445, 444, 432), (440, 452, 451, 439), (437, 449, 448, 436), (434, 446, 445, 433), (441, 453, 452, 440), (438, 450, 449, 437), (504, 459, 458, 503), (506, 466, 465, 505), (508, 456, 455, 507), (510, 463, 462, 509), (511, 460, 459, 504), (507, 455, 466, 506), (512, 457, 456, 508), (513, 464, 463, 510), (514, 461, 460, 511), (503, 458, 457, 512), (505, 465, 464, 513), (509, 462, 461, 514), (462, 474, 473, 461), (459, 471, 470, 458), (466, 478, 477, 465), (456, 468, 467, 455), (463, 475, 474, 462), (460, 472, 471, 459), (455, 467, 478, 466), (457, 469, 468, 456), (464, 476, 475, 463), (461, 473, 472, 460), (458, 470, 469, 457), (465, 477, 476, 464), (473, 485, 484, 472), (470, 482, 481, 469), (477, 489, 488, 476), (474, 486, 485, 473), (471, 483, 482, 470), (478, 490, 489, 477), (468, 480, 479, 467), (475, 487, 486, 474), (472, 484, 483, 471), (467, 479, 490, 478), (469, 481, 480, 468), (476, 488, 487, 475), (485, 497, 496, 484), (482, 494, 493, 481), (489, 501, 500, 488), (486, 498, 497, 485), (483, 495, 494, 482), (490, 502, 501, 489), (480, 492, 491, 479), (487, 499, 498, 486), (484, 496, 495, 483), (479, 491, 502, 490), (481, 493, 492, 480), (488, 500, 499, 487), (450, 509, 514, 449), (453, 505, 513, 452), (446, 503, 512, 445), (449, 514, 511, 448), (452, 513, 510, 451), (445, 512, 508, 444), (443, 507, 506, 454), (448, 511, 504, 447), (451, 510, 509, 450), (444, 508, 507, 443), (454, 506, 505, 453), (447, 504, 503, 446), (492, 493, 494, 495, 496, 497, 498, 499, 500, 501, 502, 491), (419, 516, 515, 420), (515, 516, 526, 525, 524, 523, 522, 521, 520, 519, 518, 517), (426, 522, 523, 427), (423, 519, 520, 424), (430, 526, 516, 419), (420, 515, 517, 421), (427, 523, 524, 428), (424, 520, 521, 425), (421, 517, 518, 422), (428, 524, 525, 429), (425, 521, 522, 426), (422, 518, 519, 423), (429, 525, 526, 430)])
_uv = me_cube.uv_layers.new(name='UVMap.002')
_uv.uv.foreach_set('vector', [0.9421, 0.1128, 0.9421, 0.005863, 0.976, 0.00581, 0.976, 0.1127, 0.9722, 0.5666, 0.9722, 0.6764, 0.9384, 0.6763, 0.9384, 0.5666, 0.9421, 0.2286, 0.9421, 0.1244, 0.9753, 0.1265, 0.9753, 0.2307, 0.9728, 0.7662, 0.9728, 0.8758, 0.9391, 0.876, 0.9391, 0.7664, 0.6142, 0.8964, 0.646, 0.8964, 0.646, 0.9302, 0.6142, 0.9303, 0.03627, 0.9322, 0.00581, 0.9321, 0.00581, 0.8983, 0.03627, 0.8983, 0.3666, 0.5388, 0.3536, 0.5467, 0.345, 0.5422, 0.3667, 0.4389, 0.3848, 0.4492, 0.3479, 0.7287, 0.3493, 0.7396, 0.348, 0.7422, 0.3463, 0.7292, 0.065, 0.3732, 0.07148, 0.3708, 0.1164, 0.4464, 0.1006, 0.4571, 0.06205, 0.3898, 0.7433, 0.7249, 0.7479, 0.7273, 0.7472, 0.7291, 0.7422, 0.7265, 0.6302, 0.8118, 0.6421, 0.7909, 0.6431, 0.801, 0.6343, 0.8165, 0.3901, 0.8849, 0.3901, 0.9406, 0.3529, 0.9197, 0.3529, 0.9079, 0.6421, 0.8697, 0.6302, 0.849, 0.6343, 0.8442, 0.6431, 0.8596, 0.6659, 0.7908, 0.6817, 0.8116, 0.6703, 0.8164, 0.6608, 0.801, 0.15, 0.7515, 0.2115, 0.7565, 0.2128, 0.7593, 0.1487, 0.7541, 0.7848, 0.545, 0.7713, 0.5408, 0.759, 0.4736, 0.7848, 0.4691, 0.8049, 0.532, 0.7974, 0.5413, 0.6817, 0.8488, 0.6817, 0.8429, 0.6831, 0.8433, 0.6831, 0.8494, 0.3327, 0.755, 0.3327, 0.7625, 0.3308, 0.7621, 0.3308, 0.7545, 0.006244, 0.471, 0.007881, 0.4586, 0.05225, 0.3949, 0.06205, 0.3898, 0.04727, 0.4736, 0.6659, 0.7908, 0.6668, 0.7845, 0.6818, 0.8116, 0.6817, 0.8116, 0.5102, 0.7719, 0.5148, 0.7743, 0.5143, 0.7762, 0.5093, 0.7735, 0.9704, 0.4114, 0.9697, 0.3987, 0.9931, 0.4001, 0.9937, 0.4127, 0.6496, 0.4414, 0.679, 0.5213, 0.6707, 0.5162, 0.6211, 0.4554, 0.6163, 0.4439, 0.6421, 0.8697, 0.6391, 0.8761, 0.6252, 0.849, 0.6302, 0.849, 0.5216, 0.4923, 0.5829, 0.5544, 0.5411, 0.5649, 0.498, 0.5213, 0.6421, 0.7909, 0.6391, 0.7845, 0.6668, 0.7845, 0.6659, 0.7908, 0.1644, 0.6043, 0.1599, 0.6067, 0.1589, 0.6051, 0.1638, 0.6025, 0.7222, 0.5917, 0.7207, 0.6028, 0.7191, 0.6022, 0.7208, 0.5893, 0.6817, 0.8488, 0.6818, 0.8488, 0.6668, 0.876, 0.6659, 0.8697, 0.4573, 0.5277, 0.4048, 0.5594, 0.3666, 0.5388, 0.4414, 0.4937, 0.2178, 0.6903, 0.2229, 0.6276, 0.2241, 0.6263, 0.2189, 0.6911, 0.3201, 0.4661, 0.2893, 0.4661, 0.2883, 0.4491, 0.3205, 0.4491, 0.2883, 0.6296, 0.3195, 0.6292, 0.3206, 0.6455, 0.2885, 0.6459, 0.6558, 0.7635, 0.6558, 0.7432, 0.6653, 0.7428, 0.6653, 0.763, 0.6817, 0.8488, 0.6659, 0.8697, 0.6608, 0.8596, 0.6703, 0.8441, 0.6421, 0.7909, 0.6659, 0.7908, 0.6608, 0.801, 0.6431, 0.801, 0.6302, 0.8192, 0.6302, 0.8118, 0.6343, 0.8165, 0.6343, 0.8221, 0.6817, 0.8429, 0.6817, 0.8488, 0.6703, 0.8441, 0.6703, 0.8397, 0.6564, 0.6472, 0.6608, 0.5726, 0.6682, 0.5723, 0.6656, 0.6468, 0.6703, 0.8397, 0.6703, 0.8441, 0.663, 0.8398, 0.663, 0.8367, 0.1093, 0.8681, 0.0823, 0.8678, 0.08834, 0.8531, 0.1095, 0.8528, 0.569, 0.8601, 0.5923, 0.8628, 0.5921, 0.8792, 0.5742, 0.8765, 0.8967, 0.845, 0.9223, 0.8413, 0.9224, 0.8568, 0.9029, 0.8601, 0.09813, 0.5751, 0.09813, 0.5922, 0.08827, 0.592, 0.08827, 0.5749, 0.7253, 0.9742, 0.7253, 0.9265, 0.7518, 0.9346, 0.7518, 0.9651, 0.4357, 0.89, 0.4357, 0.9204, 0.4092, 0.9284, 0.4092, 0.8808, 0.2883, 0.7248, 0.3205, 0.7244, 0.3206, 0.7415, 0.2885, 0.7419, 0.3209, 0.37, 0.2886, 0.37, 0.2886, 0.3497, 0.3209, 0.3497, 0.7054, 0.647, 0.7062, 0.6641, 0.6952, 0.6637, 0.6946, 0.6466, 0.9257, 0.5899, 0.8993, 0.5863, 0.9003, 0.5666, 0.9268, 0.5702, 0.7518, 0.9346, 0.7253, 0.9265, 0.7252, 0.8874, 0.7518, 0.8955, 0.9003, 0.9377, 0.9266, 0.934, 0.9275, 0.9506, 0.9012, 0.9543, 0.8683, 0.3814, 0.8715, 0.3639, 0.8711, 0.36, 0.8636, 0.3513, 0.8507, 0.3489, 0.8363, 0.3545, 0.8358, 0.3596, 0.833, 0.3749, 0.8363, 0.3545, 0.8507, 0.3489, 0.8636, 0.3513, 0.8711, 0.36, 0.8461, 0.4337, 0.8189, 0.4279, 0.8487, 0.1865, 0.8132, 0.1909, 0.7881, 0.1242, 0.8161, 0.1204, 0.7265, 0.4421, 0.7041, 0.4364, 0.703, 0.3489, 0.7265, 0.3505, 0.8195, 0.4487, 0.8464, 0.4475, 0.8715, 0.5325, 0.8509, 0.5486, 0.8197, 0.1038, 0.7923, 0.1007, 0.8284, 0.00581, 0.8487, 0.02354, 0.4022, 0.4324, 0.3818, 0.4238, 0.4548, 0.3489, 0.4733, 0.3614, 0.759, 0.4736, 0.7591, 0.4626, 0.7837, 0.4588, 0.7848, 0.4691, 0.8926, 0.3286, 0.8554, 0.3057, 0.8554, 0.2939, 0.8926, 0.2729, 0.6917, 0.5391, 0.6848, 0.5372, 0.679, 0.5213, 0.7041, 0.454, 0.7263, 0.4565, 0.2228, 0.744, 0.2178, 0.6903, 0.2189, 0.6911, 0.2241, 0.7467, 0.1372, 0.729, 0.1386, 0.74, 0.1374, 0.7425, 0.1356, 0.7295, 0.568, 0.6882, 0.573, 0.6346, 0.5743, 0.6319, 0.5691, 0.6874, 0.817, 0.4631, 0.833, 0.3749, 0.8683, 0.3814, 0.8523, 0.4696, 0.6421, 0.8697, 0.6431, 0.8596, 0.6608, 0.8596, 0.6659, 0.8697, 0.8967, 0.6797, 0.9019, 0.6635, 0.9216, 0.6667, 0.9219, 0.6832, 0.6558, 0.7432, 0.6558, 0.7635, 0.6142, 0.7641, 0.6142, 0.7559, 0.1164, 0.4464, 0.1227, 0.4586, 0.1054, 0.4671, 0.1006, 0.4571, 0.581, 0.4651, 0.5804, 0.4523, 0.6022, 0.4496, 0.6026, 0.4651, 0.8459, 0.6395, 0.8444, 0.6483, 0.8188, 0.6468, 0.8192, 0.6373, 0.1227, 0.4586, 0.1227, 0.5591, 0.1038, 0.5629, 0.1054, 0.4671, 0.7591, 0.4626, 0.7861, 0.3489, 0.8049, 0.3625, 0.7837, 0.4588, 0.8444, 0.6483, 0.8715, 0.7392, 0.8529, 0.7546, 0.8188, 0.6468, 0.5804, 0.4523, 0.5226, 0.3564, 0.5434, 0.3489, 0.6022, 0.4496, 0.2954, 0.7545, 0.2946, 0.8896, 0.2755, 0.8896, 0.2718, 0.7821, 0.3806, 0.7756, 0.3589, 0.7882, 0.3576, 0.7831, 0.3793, 0.7706, 0.3464, 0.8099, 0.3464, 0.8349, 0.345, 0.8299, 0.345, 0.8048, 0.9501, 0.9048, 0.9443, 0.9277, 0.9391, 0.9277, 0.9449, 0.9048, 0.4057, 0.7756, 0.3806, 0.7756, 0.3793, 0.7706, 0.4043, 0.7706, 0.7241, 0.8477, 0.7463, 0.8757, 0.7412, 0.875, 0.719, 0.8469, 0.7463, 0.8757, 0.7466, 0.7408, 0.7659, 0.7407, 0.7711, 0.8756, 0.7711, 0.8756, 0.7659, 0.7407, 0.7812, 0.7408, 0.7907, 0.8757, 0.8188, 0.9014, 0.8278, 0.7662, 0.8466, 0.7672, 0.843, 0.9027, 0.843, 0.9027, 0.8466, 0.7672, 0.8655, 0.7672, 0.8673, 0.9027, 0.7239, 0.3223, 0.7046, 0.3223, 0.6878, 0.3126, 0.6781, 0.2958, 0.6781, 0.2763, 0.6878, 0.2593, 0.7046, 0.2495, 0.7239, 0.2495, 0.7407, 0.2592, 0.7504, 0.276, 0.7504, 0.2955, 0.7407, 0.3124, 0.8673, 0.9027, 0.8655, 0.7672, 0.8794, 0.7662, 0.8851, 0.9014, 0.3192, 0.7545, 0.3131, 0.8896, 0.2946, 0.8896, 0.2954, 0.7545, 0.3464, 0.8349, 0.3464, 0.8099, 0.3589, 0.7882, 0.3806, 0.7756, 0.4057, 0.7756, 0.4274, 0.7882, 0.4399, 0.8099, 0.4399, 0.8349, 0.4274, 0.8566, 0.4057, 0.8692, 0.3806, 0.8692, 0.3589, 0.8566, 0.2701, 0.9297, 0.2468, 0.9332, 0.2468, 0.9047, 0.2701, 0.9012, 0.2817, 0.9296, 0.2817, 0.9012, 0.3051, 0.9047, 0.3051, 0.9331, 0.04789, 0.9119, 0.05037, 0.8983, 0.05448, 0.9001, 0.05161, 0.912, 0.04835, 0.8431, 0.04761, 0.8866, 0.02815, 0.8866, 0.02667, 0.8249, 0.03447, 0.8397, 0.1115, 0.7342, 0.1138, 0.7192, 0.1196, 0.722, 0.1177, 0.7342, 0.04835, 0.8431, 0.06388, 0.8367, 0.06854, 0.8242, 0.06517, 0.8866, 0.04761, 0.8866, 0.05795, 0.8324, 0.05516, 0.8266, 0.05501, 0.8202, 0.05753, 0.8144, 0.05922, 0.8124, 0.06443, 0.8259, 0.06101, 0.8359, 0.03541, 0.8386, 0.03997, 0.8339, 0.04489, 0.8308, 0.04745, 0.8319, 0.04818, 0.8375, 0.04766, 0.8415, 0.8064, 0.7407, 0.8064, 0.7534, 0.8026, 0.7521, 0.8024, 0.7417, 0.8413, 0.2172, 0.8441, 0.2341, 0.8379, 0.2299, 0.837, 0.2153, 0.2657, 0.7553, 0.2666, 0.7829, 0.249, 0.7884, 0.2468, 0.7552, 0.00581, 0.7797, 0.02577, 0.7872, 0.02667, 0.8249, 0.02815, 0.8866, 0.01201, 0.8865, 0.2542, 0.7876, 0.2718, 0.7821, 0.2755, 0.8896, 0.2608, 0.8895, 0.2567, 0.8271, 0.04948, 0.777, 0.07068, 0.7848, 0.06854, 0.8242, 0.06313, 0.8087, 0.04906, 0.8015, 0.02577, 0.7872, 0.04948, 0.777, 0.04906, 0.8015, 0.03415, 0.8083, 0.02667, 0.8249, 0.4274, 0.7882, 0.4057, 0.7756, 0.4043, 0.7706, 0.426, 0.7831, 0.7463, 0.8757, 0.7241, 0.8477, 0.7285, 0.741, 0.7466, 0.7408, 0.7992, 0.9557, 0.766, 0.9539, 0.7737, 0.9327, 0.7992, 0.9331, 0.7992, 0.9331, 0.7737, 0.9327, 0.7634, 0.909, 0.7992, 0.9081, 0.7992, 0.9081, 0.7634, 0.909, 0.7709, 0.8891, 0.7992, 0.8874, 0.7178, 0.8753, 0.719, 0.8469, 0.7412, 0.875, 0.2666, 0.7829, 0.2657, 0.7553, 0.2903, 0.7553, 0.3589, 0.7882, 0.3464, 0.8099, 0.345, 0.8048, 0.3576, 0.7831, 0.9443, 0.9277, 0.95, 0.9505, 0.9448, 0.9505, 0.9391, 0.9277, 0.95, 0.9505, 0.9672, 0.9677, 0.9619, 0.9677, 0.9448, 0.9505, 0.2954, 0.7545, 0.2718, 0.7821, 0.2666, 0.7829, 0.2903, 0.7553, 0.4399, 0.8099, 0.4274, 0.7882, 0.426, 0.7831, 0.4386, 0.8048, 0.9672, 0.8876, 0.9501, 0.9048, 0.9449, 0.9048, 0.9619, 0.8876, 0.8715, 0.5795, 0.8459, 0.6395, 0.8192, 0.6373, 0.8364, 0.5722, 0.5829, 0.5544, 0.5936, 0.5652, 0.5789, 0.6031, 0.5411, 0.5649, 0.2321, 0.8311, 0.2083, 0.8311, 0.2083, 0.7774, 0.2321, 0.7774, 0.5829, 0.5544, 0.581, 0.4651, 0.6026, 0.4651, 0.6026, 0.5631, 0.5936, 0.5652, 0.3848, 0.4492, 0.3667, 0.4389, 0.3818, 0.4238, 0.4022, 0.4324, 0.8161, 0.1204, 0.7881, 0.1242, 0.7923, 0.1007, 0.8197, 0.1038, 0.8189, 0.4279, 0.8461, 0.4337, 0.8464, 0.4475, 0.8195, 0.4487, 0.7263, 0.4565, 0.7041, 0.454, 0.7041, 0.4364, 0.7265, 0.4421, 0.1196, 0.7461, 0.1138, 0.7488, 0.1115, 0.7342, 0.1177, 0.7342, 0.04818, 0.8375, 0.05038, 0.8318, 0.05363, 0.8301, 0.05795, 0.8324, 0.06101, 0.8359, 0.04766, 0.8415, 0.0292, 0.8264, 0.03556, 0.812, 0.03879, 0.8145, 0.04282, 0.8205, 0.04324, 0.8274, 0.03997, 0.8339, 0.03541, 0.8386, 0.05448, 0.9264, 0.05012, 0.9283, 0.04789, 0.9119, 0.05161, 0.912, 0.8398, 0.2033, 0.8441, 0.2025, 0.8413, 0.2172, 0.837, 0.2153, 0.04776, 0.8063, 0.05922, 0.8124, 0.05753, 0.8144, 0.05341, 0.8167, 0.05031, 0.815, 0.04815, 0.8093, 0.05922, 0.8124, 0.06313, 0.8087, 0.06854, 0.8242, 0.06443, 0.8259, 0.05753, 0.8144, 0.05501, 0.8202, 0.05174, 0.8211, 0.05341, 0.8167, 0.05501, 0.8202, 0.05516, 0.8266, 0.05182, 0.8258, 0.05174, 0.8211, 0.05795, 0.8324, 0.05363, 0.8301, 0.05182, 0.8258, 0.05516, 0.8266, 0.05363, 0.8301, 0.05038, 0.8318, 0.04919, 0.8275, 0.05182, 0.8258, 0.04818, 0.8375, 0.04745, 0.8319, 0.04919, 0.8275, 0.05038, 0.8318, 0.04745, 0.8319, 0.04489, 0.8308, 0.0469, 0.8261, 0.04919, 0.8275, 0.03997, 0.8339, 0.04324, 0.8274, 0.0469, 0.8261, 0.04489, 0.8308, 0.04324, 0.8274, 0.04282, 0.8205, 0.04663, 0.8212, 0.0469, 0.8261, 0.03879, 0.8145, 0.04423, 0.8168, 0.04663, 0.8212, 0.04282, 0.8205, 0.04423, 0.8168, 0.04729, 0.8151, 0.04913, 0.8194, 0.04663, 0.8212, 0.04815, 0.8093, 0.05031, 0.815, 0.04913, 0.8194, 0.04729, 0.8151, 0.05031, 0.815, 0.05341, 0.8167, 0.05174, 0.8211, 0.04913, 0.8194, 0.05174, 0.8211, 0.05182, 0.8258, 0.04919, 0.8275, 0.0469, 0.8261, 0.04663, 0.8212, 0.04913, 0.8194, 0.04815, 0.8093, 0.04729, 0.8151, 0.04423, 0.8168, 0.03879, 0.8145, 0.03556, 0.812, 0.04776, 0.8063, 0.08834, 0.8531, 0.08557, 0.777, 0.1133, 0.7775, 0.1095, 0.8528, 0.9029, 0.8601, 0.9224, 0.8568, 0.9266, 0.934, 0.9003, 0.9377, 0.2885, 0.6459, 0.3206, 0.6455, 0.3205, 0.7244, 0.2883, 0.7248, 0.04755, 0.6715, 0.04755, 0.5921, 0.05832, 0.592, 0.05832, 0.6714, 0.5742, 0.8765, 0.5921, 0.8792, 0.5971, 0.954, 0.5726, 0.9514, 0.9216, 0.6667, 0.9019, 0.6635, 0.8993, 0.5863, 0.9257, 0.5899, 0.04755, 0.5921, 0.04755, 0.575, 0.05832, 0.5749, 0.05832, 0.592, 0.3205, 0.4491, 0.2883, 0.4491, 0.2886, 0.37, 0.3209, 0.37, 0.3245, 0.9012, 0.3245, 0.9259, 0.3167, 0.9273, 0.3167, 0.9026, 0.8255, 0.9423, 0.8188, 0.9421, 0.8188, 0.9143, 0.8255, 0.9146, 0.2883, 0.7248, 0.2885, 0.7419, 0.2469, 0.7429, 0.2468, 0.7359, 0.6842, 0.9362, 0.6576, 0.9286, 0.6576, 0.8964, 0.6842, 0.904, 0.04755, 0.575, 0.04755, 0.5921, 0.00581, 0.5815, 0.00581, 0.5745, 0.4092, 0.9284, 0.4357, 0.9204, 0.4357, 0.9596, 0.4092, 0.9676, 0.2886, 0.3497, 0.2886, 0.37, 0.2468, 0.3576, 0.2468, 0.3493, 0.5498, 0.9248, 0.5232, 0.9326, 0.5232, 0.8996, 0.5498, 0.8918, 0.663, 0.8246, 0.6417, 0.8246, 0.6417, 0.8208, 0.663, 0.8207, 0.08827, 0.592, 0.05832, 0.592, 0.05832, 0.5749, 0.08827, 0.5749, 0.6656, 0.6468, 0.6946, 0.6466, 0.6952, 0.6637, 0.6653, 0.6639, 0.08804, 0.6874, 0.05861, 0.6873, 0.05832, 0.6714, 0.08827, 0.6714, 0.6653, 0.7428, 0.6952, 0.7426, 0.6952, 0.7629, 0.6653, 0.763, 0.08827, 0.6714, 0.05832, 0.6714, 0.05832, 0.592, 0.08827, 0.592, 0.6653, 0.6639, 0.6952, 0.6637, 0.6952, 0.7426, 0.6653, 0.7428, 0.09813, 0.5922, 0.09813, 0.6715, 0.08827, 0.6714, 0.08827, 0.592, 0.7253, 0.9265, 0.7253, 0.9742, 0.7179, 0.9644, 0.7178, 0.9362, 0.04803, 0.6875, 0.04755, 0.6715, 0.05832, 0.6714, 0.05861, 0.6873, 0.4092, 0.8808, 0.4092, 0.9284, 0.4017, 0.9187, 0.4017, 0.8905, 0.09773, 0.6875, 0.09249, 0.7654, 0.08499, 0.7653, 0.08804, 0.6874, 0.7062, 0.6641, 0.7062, 0.743, 0.6952, 0.7426, 0.6952, 0.6637, 0.6343, 0.8221, 0.6343, 0.8165, 0.6417, 0.8208, 0.6417, 0.8246, 0.7062, 0.743, 0.7062, 0.7632, 0.6952, 0.7629, 0.6952, 0.7426, 0.6558, 0.7432, 0.6558, 0.6643, 0.6653, 0.6639, 0.6653, 0.7428, 0.09813, 0.6715, 0.09773, 0.6875, 0.08804, 0.6874, 0.08827, 0.6714, 0.05421, 0.7654, 0.04803, 0.6875, 0.05861, 0.6873, 0.06232, 0.7653, 0.08499, 0.7653, 0.06232, 0.7653, 0.05861, 0.6873, 0.08804, 0.6874, 0.9123, 0.7694, 0.9275, 0.7662, 0.9223, 0.8413, 0.8967, 0.845, 0.1133, 0.9449, 0.09622, 0.9459, 0.0823, 0.8678, 0.1093, 0.8681, 0.2961, 0.5525, 0.3148, 0.5523, 0.3195, 0.6292, 0.2883, 0.6296, 0.6682, 0.5723, 0.6908, 0.5722, 0.6946, 0.6466, 0.6656, 0.6468, 0.9114, 0.7515, 0.8967, 0.6797, 0.9219, 0.6832, 0.9268, 0.7546, 0.699, 0.5724, 0.7054, 0.647, 0.6946, 0.6466, 0.6908, 0.5722, 0.5837, 0.7878, 0.5971, 0.7908, 0.5923, 0.8628, 0.569, 0.8601, 0.6558, 0.6643, 0.6564, 0.6472, 0.6656, 0.6468, 0.6653, 0.6639, 0.3131, 0.5407, 0.2943, 0.5407, 0.2893, 0.4661, 0.3201, 0.4661, 0.6343, 0.8398, 0.6343, 0.8221, 0.6417, 0.8246, 0.6417, 0.8368, 0.663, 0.8367, 0.6417, 0.8368, 0.6417, 0.8246, 0.663, 0.8246, 0.4335, 0.7436, 0.4285, 0.69, 0.4295, 0.6908, 0.4347, 0.7464, 0.5691, 0.7697, 0.5693, 0.7694, 0.5705, 0.7708, 0.5702, 0.7714, 0.6703, 0.8164, 0.6703, 0.8219, 0.663, 0.8246, 0.663, 0.8207, 0.6817, 0.8116, 0.6817, 0.819, 0.6703, 0.8219, 0.6703, 0.8164, 0.6302, 0.843, 0.6302, 0.8192, 0.6343, 0.8221, 0.6343, 0.8398, 0.7881, 0.337, 0.7881, 0.3314, 0.7958, 0.3314, 0.7958, 0.337, 0.4285, 0.69, 0.4336, 0.6275, 0.4347, 0.626, 0.4295, 0.6908, 0.9691, 0.3095, 0.9695, 0.2986, 0.9929, 0.2999, 0.9925, 0.3108, 0.9838, 0.6921, 0.9839, 0.6288, 0.99, 0.6288, 0.99, 0.6921, 0.6302, 0.8118, 0.6252, 0.8117, 0.6391, 0.7845, 0.6421, 0.7909, 0.3591, 0.621, 0.3552, 0.635, 0.3536, 0.6355, 0.3581, 0.6194, 0.6302, 0.843, 0.6251, 0.843, 0.6251, 0.8192, 0.6302, 0.8192, 0.6302, 0.849, 0.6302, 0.843, 0.6343, 0.8398, 0.6343, 0.8442, 0.652, 0.5394, 0.6707, 0.5162, 0.679, 0.5213, 0.6848, 0.5372, 0.6553, 0.55, 0.663, 0.8398, 0.6417, 0.8399, 0.6417, 0.8368, 0.663, 0.8367, 0.6343, 0.8442, 0.6343, 0.8398, 0.6417, 0.8368, 0.6417, 0.8399, 0.3751, 0.604, 0.3705, 0.6064, 0.3695, 0.6048, 0.3745, 0.6022, 0.6703, 0.8219, 0.6703, 0.8397, 0.663, 0.8367, 0.663, 0.8246, 0.6817, 0.819, 0.6817, 0.8429, 0.6703, 0.8397, 0.6703, 0.8219, 0.4298, 0.6088, 0.4296, 0.6084, 0.4306, 0.6067, 0.431, 0.6074, 0.573, 0.7506, 0.568, 0.6882, 0.5691, 0.6874, 0.5743, 0.7521, 0.8074, 0.337, 0.8074, 0.3315, 0.8136, 0.3314, 0.8136, 0.337, 0.9839, 0.7118, 0.9839, 0.7111, 0.99, 0.711, 0.99, 0.7118, 0.1116, 0.7023, 0.1108, 0.6877, 0.1184, 0.6881, 0.1191, 0.7027, 0.1103, 0.5984, 0.1107, 0.5854, 0.1183, 0.5858, 0.1178, 0.5988, 0.99, 0.6288, 0.9839, 0.6288, 0.9838, 0.573, 0.99, 0.573, 0.762, 0.2536, 0.7697, 0.2536, 0.7697, 0.3117, 0.762, 0.3117, 0.5936, 0.6193, 0.5936, 0.62, 0.5859, 0.62, 0.5859, 0.6193, 0.5936, 0.639, 0.5935, 0.7023, 0.5859, 0.7023, 0.5859, 0.639, 0.6998, 0.9035, 0.699, 0.889, 0.705, 0.8893, 0.7058, 0.9039, 0.6984, 0.7996, 0.6989, 0.7866, 0.7049, 0.787, 0.7045, 0.8, 0.9043, 0.2653, 0.9104, 0.2653, 0.9104, 0.3234, 0.9043, 0.3234, 0.2083, 0.8921, 0.2083, 0.8311, 0.2321, 0.8311, 0.2321, 0.8921, 0.8011, 0.6411, 0.8061, 0.5875, 0.8072, 0.5848, 0.802, 0.6403, 0.6817, 0.819, 0.6817, 0.8116, 0.6831, 0.811, 0.6831, 0.8187, 0.2192, 0.6093, 0.2189, 0.6088, 0.2199, 0.607, 0.2203, 0.6077, 0.2083, 0.9116, 0.2083, 0.9113, 0.2321, 0.9113, 0.2321, 0.9116, 0.6421, 0.8697, 0.6659, 0.8697, 0.6668, 0.876, 0.6391, 0.8761, 0.5859, 0.7023, 0.5935, 0.7023, 0.5936, 0.758, 0.5859, 0.758, 0.7948, 0.575, 0.7335, 0.5802, 0.7321, 0.5777, 0.796, 0.5722, 0.4474, 0.8849, 0.4712, 0.8849, 0.4712, 0.9408, 0.4474, 0.9408, 0.495, 0.7434, 0.4989, 0.7574, 0.4979, 0.759, 0.4934, 0.7429, 0.3327, 0.7741, 0.3327, 0.7801, 0.3308, 0.7806, 0.3308, 0.7745, 0.4891, 0.6389, 0.4877, 0.6499, 0.4861, 0.6494, 0.4879, 0.6364, 0.7281, 0.6966, 0.7319, 0.7104, 0.7309, 0.7119, 0.7264, 0.6959, 0.1484, 0.6213, 0.1446, 0.6351, 0.143, 0.6358, 0.1475, 0.6197, 0.5619, 0.6221, 0.5003, 0.6273, 0.4991, 0.6248, 0.5631, 0.6193, 0.05225, 0.3949, 0.02346, 0.3705, 0.02584, 0.3597, 0.065, 0.3732, 0.06205, 0.3898, 0.3606, 0.7512, 0.4224, 0.7562, 0.4236, 0.759, 0.3593, 0.7538, 0.8061, 0.7038, 0.8011, 0.6411, 0.802, 0.6403, 0.8072, 0.7051, 0.8554, 0.3057, 0.8554, 0.3096, 0.8493, 0.311, 0.6875, 0.5474, 0.6865, 0.5425, 0.6917, 0.5391, 0.6865, 0.5425, 0.6848, 0.5372, 0.6917, 0.5391, 0.065, 0.3732, 0.06623, 0.3677, 0.07148, 0.3708, 0.06623, 0.3677, 0.0678, 0.363, 0.07148, 0.3708, 0.3529, 0.904, 0.3529, 0.9079, 0.347, 0.9028, 0.6553, 0.55, 0.6848, 0.5372, 0.6865, 0.5425, 0.6569, 0.5556, 0.6569, 0.5556, 0.6865, 0.5425, 0.6875, 0.5474, 0.6578, 0.5606, 0.8926, 0.3327, 0.8554, 0.3096, 0.8554, 0.3057, 0.8926, 0.3286, 0.065, 0.3732, 0.02584, 0.3597, 0.02733, 0.3541, 0.06623, 0.3677, 0.06623, 0.3677, 0.02733, 0.3541, 0.02908, 0.3493, 0.0678, 0.363, 0.3529, 0.904, 0.3901, 0.8808, 0.3901, 0.8849, 0.3529, 0.9079, 0.4891, 0.6389, 0.4879, 0.6364, 0.4899, 0.6309, 0.4912, 0.6334, 0.4912, 0.6334, 0.4899, 0.6309, 0.494, 0.6266, 0.4953, 0.6292, 0.4953, 0.6292, 0.494, 0.6266, 0.4991, 0.6248, 0.5003, 0.6273, 0.9929, 0.2999, 0.9695, 0.2986, 0.97, 0.2927, 0.9933, 0.2941, 0.9933, 0.2941, 0.97, 0.2927, 0.9708, 0.2877, 0.9942, 0.289, 0.4474, 0.8808, 0.4712, 0.8808, 0.4712, 0.8849, 0.4474, 0.8849, 0.348, 0.7422, 0.3493, 0.7396, 0.3514, 0.7451, 0.3501, 0.7477, 0.3501, 0.7477, 0.3514, 0.7451, 0.3555, 0.7494, 0.3542, 0.7519, 0.3542, 0.7519, 0.3555, 0.7494, 0.3606, 0.7512, 0.3593, 0.7538, 0.1374, 0.7425, 0.1386, 0.74, 0.1407, 0.7455, 0.1394, 0.748, 0.1394, 0.748, 0.1407, 0.7455, 0.1448, 0.7497, 0.1435, 0.7522, 0.1435, 0.7522, 0.1448, 0.7497, 0.15, 0.7515, 0.1487, 0.7541, 0.7049, 0.787, 0.6989, 0.7866, 0.6994, 0.7808, 0.7054, 0.7812, 0.7054, 0.7812, 0.6994, 0.7808, 0.7002, 0.7758, 0.7062, 0.7761, 0.9043, 0.2612, 0.9104, 0.2612, 0.9104, 0.2653, 0.9043, 0.2653, 0.1183, 0.5858, 0.1107, 0.5854, 0.1112, 0.5796, 0.1187, 0.58, 0.1187, 0.58, 0.1112, 0.5796, 0.112, 0.5745, 0.1196, 0.5749, 0.762, 0.2495, 0.7697, 0.2495, 0.7697, 0.2536, 0.762, 0.2536, 0.7321, 0.5777, 0.7335, 0.5802, 0.7284, 0.5821, 0.727, 0.5795, 0.727, 0.5795, 0.7284, 0.5821, 0.7242, 0.5863, 0.7229, 0.5838, 0.7229, 0.5838, 0.7242, 0.5863, 0.7222, 0.5917, 0.7208, 0.5893, 0.4048, 0.5594, 0.3588, 0.5873, 0.3536, 0.5467, 0.3666, 0.5388, 0.3529, 0.9197, 0.3529, 0.9262, 0.345, 0.9349, 0.3529, 0.9262, 0.3529, 0.9325, 0.345, 0.9349, 0.5978, 0.5695, 0.5936, 0.5652, 0.6026, 0.5631, 0.3536, 0.5467, 0.3485, 0.5498, 0.345, 0.5422, 0.8553, 0.2811, 0.8554, 0.2874, 0.8471, 0.2791, 0.8554, 0.2874, 0.8554, 0.2939, 0.8471, 0.2791, 0.3536, 0.5467, 0.3588, 0.5873, 0.3533, 0.5906, 0.3485, 0.5498, 0.8553, 0.2811, 0.8926, 0.2612, 0.8926, 0.2667, 0.8554, 0.2874, 0.8554, 0.2874, 0.8926, 0.2667, 0.8926, 0.2729, 0.8554, 0.2939, 0.5743, 0.6319, 0.573, 0.6346, 0.572, 0.628, 0.5732, 0.6252, 0.5732, 0.6252, 0.572, 0.628, 0.5679, 0.6234, 0.5692, 0.6206, 0.5692, 0.6206, 0.5679, 0.6234, 0.5619, 0.6221, 0.5631, 0.6193, 0.3529, 0.9197, 0.3901, 0.9406, 0.3901, 0.9468, 0.3529, 0.9262, 0.3529, 0.9262, 0.3901, 0.9468, 0.3901, 0.9523, 0.3529, 0.9325, 0.5978, 0.5695, 0.5834, 0.6077, 0.5789, 0.6031, 0.5936, 0.5652, 0.2321, 0.7774, 0.2083, 0.7774, 0.2083, 0.7709, 0.2321, 0.7709, 0.4712, 0.9524, 0.4474, 0.9524, 0.4474, 0.947, 0.4712, 0.9469, 0.4712, 0.9469, 0.4474, 0.947, 0.4474, 0.9408, 0.4712, 0.9408, 0.4335, 0.7436, 0.4347, 0.7464, 0.4337, 0.7531, 0.4325, 0.7503, 0.4325, 0.7503, 0.4337, 0.7531, 0.4296, 0.7577, 0.4284, 0.7549, 0.4284, 0.7549, 0.4296, 0.7577, 0.4236, 0.759, 0.4224, 0.7562, 0.2228, 0.744, 0.2241, 0.7467, 0.223, 0.7534, 0.2218, 0.7506, 0.2218, 0.7506, 0.223, 0.7534, 0.2189, 0.758, 0.2176, 0.7552, 0.2176, 0.7552, 0.2189, 0.758, 0.2128, 0.7593, 0.2115, 0.7565, 0.5859, 0.758, 0.5936, 0.758, 0.5936, 0.7645, 0.5859, 0.7645, 0.7697, 0.3234, 0.762, 0.3234, 0.762, 0.3179, 0.7697, 0.3179, 0.7697, 0.3179, 0.762, 0.3179, 0.762, 0.3117, 0.7697, 0.3117, 0.99, 0.573, 0.9838, 0.573, 0.9839, 0.5666, 0.99, 0.5666, 0.9104, 0.335, 0.9043, 0.335, 0.9043, 0.3295, 0.9104, 0.3295, 0.9104, 0.3295, 0.9043, 0.3295, 0.9043, 0.3234, 0.9104, 0.3234, 0.7948, 0.575, 0.796, 0.5722, 0.8021, 0.5735, 0.8009, 0.5763, 0.8009, 0.5763, 0.8021, 0.5735, 0.8062, 0.5781, 0.805, 0.5809, 0.805, 0.5809, 0.8062, 0.5781, 0.8072, 0.5848, 0.8061, 0.5875, 0.7991, 0.511, 0.7648, 0.5209, 0.7691, 0.5359, 0.7713, 0.5408, 0.7848, 0.545, 0.7974, 0.5413, 0.8049, 0.532, 0.804, 0.528, 0.007881, 0.4586, 0.01206, 0.4309, 0.05225, 0.3949, 0.01206, 0.4309, 0.01776, 0.3987, 0.05225, 0.3949, 0.01776, 0.3987, 0.02346, 0.3705, 0.05225, 0.3949, 0.652, 0.5394, 0.6427, 0.5122, 0.6707, 0.5162, 0.6427, 0.5122, 0.6314, 0.4815, 0.6707, 0.5162, 0.1386, 0.6653, 0.1446, 0.6351, 0.1586, 0.7062, 0.3479, 0.7287, 0.3463, 0.7292, 0.345, 0.6999, 0.3466, 0.6994, 0.3466, 0.6994, 0.345, 0.6999, 0.3477, 0.6656, 0.3493, 0.6651, 0.3493, 0.6651, 0.3477, 0.6656, 0.3536, 0.6355, 0.3552, 0.635, 0.7191, 0.6022, 0.7207, 0.6028, 0.7195, 0.6321, 0.7178, 0.6315, 0.7178, 0.6315, 0.7195, 0.6321, 0.7222, 0.6664, 0.7205, 0.6658, 0.7205, 0.6658, 0.7222, 0.6664, 0.7281, 0.6966, 0.7264, 0.6959, 0.9691, 0.3095, 0.9925, 0.3108, 0.992, 0.3395, 0.9686, 0.3382, 0.9686, 0.3382, 0.992, 0.3395, 0.9922, 0.3722, 0.9689, 0.3709, 0.9689, 0.3709, 0.9922, 0.3722, 0.9931, 0.4001, 0.9697, 0.3987, 0.1103, 0.5984, 0.1178, 0.5988, 0.1173, 0.6276, 0.1098, 0.6271, 0.1098, 0.6271, 0.1173, 0.6276, 0.1175, 0.6602, 0.11, 0.6598, 0.11, 0.6598, 0.1175, 0.6602, 0.1184, 0.6881, 0.1108, 0.6877, 0.6984, 0.7996, 0.7045, 0.8, 0.7039, 0.8287, 0.6979, 0.8284, 0.6979, 0.8284, 0.7039, 0.8287, 0.7042, 0.8614, 0.6981, 0.8611, 0.6981, 0.8611, 0.7042, 0.8614, 0.705, 0.8893, 0.699, 0.889, 0.143, 0.6358, 0.1446, 0.6351, 0.1386, 0.6653, 0.1371, 0.6659, 0.1371, 0.6659, 0.1386, 0.6653, 0.1359, 0.6997, 0.1344, 0.7002, 0.1344, 0.7002, 0.1359, 0.6997, 0.1372, 0.729, 0.1356, 0.7295, 0.495, 0.7434, 0.4934, 0.7429, 0.4876, 0.7129, 0.4891, 0.7133, 0.4891, 0.7133, 0.4876, 0.7129, 0.4849, 0.6786, 0.4864, 0.6791, 0.4864, 0.6791, 0.4849, 0.6786, 0.4861, 0.6494, 0.4877, 0.6499, 0.8021, 0.7226, 0.8024, 0.7221, 0.8035, 0.7236, 0.8031, 0.7243, 0.5216, 0.4923, 0.498, 0.5213, 0.4936, 0.5168, 0.5166, 0.4892, 0.5166, 0.4892, 0.4936, 0.5168, 0.4888, 0.512, 0.5099, 0.4877, 0.5099, 0.4877, 0.4888, 0.512, 0.4849, 0.508, 0.5035, 0.4883, 0.3695, 0.6048, 0.3705, 0.6064, 0.3658, 0.61, 0.3649, 0.6084, 0.3649, 0.6084, 0.3658, 0.61, 0.3617, 0.6154, 0.3607, 0.6138, 0.3607, 0.6138, 0.3617, 0.6154, 0.3591, 0.621, 0.3581, 0.6194, 0.7745, 0.4248, 0.7403, 0.4348, 0.7389, 0.4291, 0.7724, 0.4193, 0.7724, 0.4193, 0.7389, 0.4291, 0.7381, 0.4233, 0.7693, 0.4143, 0.6363, 0.7795, 0.667, 0.7794, 0.6668, 0.7845, 0.6391, 0.7845, 0.006244, 0.471, 0.04727, 0.4736, 0.04514, 0.4786, 0.00581, 0.4759, 0.6142, 0.8117, 0.6333, 0.7758, 0.6363, 0.7795, 0.6197, 0.8117, 0.6197, 0.8117, 0.6363, 0.7795, 0.6391, 0.7845, 0.6252, 0.8117, 0.4599, 0.4942, 0.4733, 0.518, 0.4685, 0.5209, 0.4538, 0.4921, 0.4538, 0.4921, 0.4685, 0.5209, 0.4627, 0.5244, 0.447, 0.4919, 0.447, 0.4919, 0.4627, 0.5244, 0.4573, 0.5277, 0.4414, 0.4937, 0.6391, 0.8761, 0.6668, 0.876, 0.667, 0.881, 0.6363, 0.8811, 0.849, 0.4805, 0.8169, 0.4746, 0.8165, 0.4689, 0.8509, 0.4752, 0.8509, 0.4752, 0.8165, 0.4689, 0.817, 0.4631, 0.8523, 0.4696, 0.7433, 0.7249, 0.7422, 0.7265, 0.7376, 0.7229, 0.7387, 0.7213, 0.7387, 0.7213, 0.7376, 0.7229, 0.7334, 0.7176, 0.7345, 0.716, 0.7345, 0.716, 0.7334, 0.7176, 0.7309, 0.7119, 0.7319, 0.7104, 0.6496, 0.4414, 0.6163, 0.4439, 0.6142, 0.4395, 0.6464, 0.4368, 0.6333, 0.8847, 0.6142, 0.8489, 0.6197, 0.849, 0.6363, 0.8811, 0.6363, 0.8811, 0.6197, 0.849, 0.6252, 0.849, 0.6391, 0.8761, 0.9704, 0.4114, 0.9937, 0.4127, 0.9942, 0.4176, 0.9708, 0.4163, 0.6142, 0.843, 0.6142, 0.8191, 0.6196, 0.8192, 0.6196, 0.843, 0.6196, 0.843, 0.6196, 0.8192, 0.6251, 0.8192, 0.6251, 0.843, 0.2241, 0.6263, 0.2229, 0.6276, 0.2227, 0.6213, 0.2239, 0.6199, 0.2239, 0.6199, 0.2227, 0.6213, 0.2213, 0.6146, 0.2225, 0.6131, 0.2225, 0.6131, 0.2213, 0.6146, 0.2192, 0.6093, 0.2203, 0.6077, 0.2083, 0.8921, 0.2321, 0.8921, 0.2321, 0.8985, 0.2083, 0.8985, 0.2083, 0.8985, 0.2321, 0.8985, 0.2321, 0.9055, 0.2083, 0.9055, 0.2083, 0.9055, 0.2321, 0.9055, 0.2321, 0.9113, 0.2083, 0.9113, 0.1116, 0.7023, 0.1191, 0.7027, 0.1196, 0.7076, 0.112, 0.7072, 0.7881, 0.3206, 0.7958, 0.3205, 0.7958, 0.326, 0.7881, 0.326, 0.7881, 0.326, 0.7958, 0.326, 0.7958, 0.3314, 0.7881, 0.3314, 0.9838, 0.6921, 0.99, 0.6921, 0.99, 0.6984, 0.9838, 0.6984, 0.9838, 0.6984, 0.99, 0.6984, 0.99, 0.7054, 0.9838, 0.7054, 0.9838, 0.7054, 0.99, 0.7054, 0.99, 0.711, 0.9839, 0.7111, 0.5936, 0.639, 0.5859, 0.639, 0.5859, 0.6327, 0.5936, 0.6326, 0.5936, 0.6326, 0.5859, 0.6327, 0.5859, 0.6257, 0.5936, 0.6257, 0.5936, 0.6257, 0.5859, 0.6257, 0.5859, 0.62, 0.5936, 0.62, 0.6998, 0.9035, 0.7058, 0.9039, 0.7062, 0.9088, 0.7002, 0.9084, 0.8074, 0.3206, 0.8136, 0.3205, 0.8136, 0.326, 0.8074, 0.326, 0.8074, 0.326, 0.8136, 0.326, 0.8136, 0.3314, 0.8074, 0.3315, 0.5705, 0.7708, 0.5693, 0.7694, 0.5715, 0.7639, 0.5727, 0.7653, 0.5727, 0.7653, 0.5715, 0.7639, 0.5728, 0.757, 0.5741, 0.7585, 0.5741, 0.7585, 0.5728, 0.757, 0.573, 0.7506, 0.5743, 0.7521, 0.1589, 0.6051, 0.1599, 0.6067, 0.1552, 0.6103, 0.1542, 0.6087, 0.1542, 0.6087, 0.1552, 0.6103, 0.151, 0.6157, 0.15, 0.6141, 0.15, 0.6141, 0.151, 0.6157, 0.1484, 0.6213, 0.1475, 0.6197, 0.4298, 0.6088, 0.431, 0.6074, 0.4332, 0.6128, 0.432, 0.6142, 0.432, 0.6142, 0.4332, 0.6128, 0.4345, 0.6196, 0.4334, 0.6211, 0.4334, 0.6211, 0.4345, 0.6196, 0.4347, 0.626, 0.4336, 0.6275, 0.8035, 0.7236, 0.8024, 0.7221, 0.8046, 0.7168, 0.8057, 0.7182, 0.8057, 0.7182, 0.8046, 0.7168, 0.8059, 0.7101, 0.807, 0.7114, 0.807, 0.7114, 0.8059, 0.7101, 0.8061, 0.7038, 0.8072, 0.7051, 0.4979, 0.759, 0.4989, 0.7574, 0.5014, 0.763, 0.5005, 0.7647, 0.5005, 0.7647, 0.5014, 0.763, 0.5056, 0.7683, 0.5046, 0.77, 0.5046, 0.77, 0.5056, 0.7683, 0.5102, 0.7719, 0.5093, 0.7735, 0.7745, 0.4248, 0.7991, 0.511, 0.7648, 0.5209, 0.7403, 0.4348, 0.8814, 0.2415, 0.8926, 0.2409, 0.8716, 0.1793, 0.8603, 0.18, 0.9439, 0.5292, 0.9556, 0.5308, 0.957, 0.4619, 0.9454, 0.4603, 0.4699, 0.7656, 0.4591, 0.7668, 0.4625, 0.8473, 0.4733, 0.8461, 0.919, 0.1663, 0.9074, 0.1651, 0.9188, 0.2484, 0.9305, 0.2495, 0.8697, 0.0934, 0.881, 0.09271, 0.8926, 0.00581, 0.8814, 0.006493, 0.4626, 0.6771, 0.4518, 0.6784, 0.4591, 0.7668, 0.4699, 0.7656, 0.9363, 0.3706, 0.9479, 0.3722, 0.957, 0.2892, 0.9454, 0.2877, 0.9159, 0.07716, 0.9043, 0.07602, 0.9074, 0.1651, 0.919, 0.1663, 0.8603, 0.18, 0.8716, 0.1793, 0.881, 0.09271, 0.8697, 0.0934, 0.4733, 0.6022, 0.4625, 0.6034, 0.4518, 0.6784, 0.4626, 0.6771, 0.9454, 0.4603, 0.957, 0.4619, 0.9479, 0.3722, 0.9363, 0.3706, 0.9305, 0.006952, 0.9188, 0.00581, 0.9043, 0.07602, 0.9159, 0.07716, 0.6289, 0.2887, 0.5492, 0.2075, 0.527, 0.2215, 0.5571, 0.3361, 0.345, 0.1289, 0.465, 0.1598, 0.4779, 0.1364, 0.3881, 0.05109, 0.3881, 0.2929, 0.4779, 0.2092, 0.465, 0.1865, 0.345, 0.2174, 0.5571, 0.00581, 0.527, 0.1221, 0.5492, 0.1347, 0.6289, 0.04693, 0.6665, 0.2087, 0.5617, 0.1839, 0.5492, 0.2075, 0.6289, 0.2887, 0.345, 0.2174, 0.465, 0.1865, 0.465, 0.1598, 0.345, 0.1289, 0.4682, 0.3373, 0.5008, 0.2221, 0.4779, 0.2092, 0.3881, 0.2929, 0.4682, 0.007018, 0.5008, 0.1226, 0.527, 0.1221, 0.5571, 0.00581, 0.6665, 0.1202, 0.5617, 0.1572, 0.5617, 0.1839, 0.6665, 0.2087, 0.5571, 0.3361, 0.527, 0.2215, 0.5008, 0.2221, 0.4682, 0.3373, 0.3881, 0.05109, 0.4779, 0.1364, 0.5008, 0.1226, 0.4682, 0.007018, 0.6289, 0.04693, 0.5492, 0.1347, 0.5617, 0.1572, 0.6665, 0.1202, 0.1689, 0.8006, 0.1872, 0.7788, 0.1791, 0.7709, 0.1584, 0.7915, 0.9133, 0.5288, 0.9113, 0.4892, 0.9002, 0.4913, 0.8994, 0.5308, 0.6909, 0.1523, 0.6967, 0.1079, 0.686, 0.1096, 0.6781, 0.1557, 0.1449, 0.4327, 0.1509, 0.4776, 0.1621, 0.4783, 0.1582, 0.4355, 0.1808, 0.8064, 0.1967, 0.7834, 0.1872, 0.7788, 0.1689, 0.8006, 0.9246, 0.5213, 0.9203, 0.4831, 0.9113, 0.4892, 0.9133, 0.5288, 0.7041, 0.1496, 0.7077, 0.1074, 0.6967, 0.1079, 0.6909, 0.1523, 0.1344, 0.4315, 0.1423, 0.4782, 0.1509, 0.4776, 0.1449, 0.4327, 0.1707, 0.439, 0.1727, 0.48, 0.1799, 0.4822, 0.1791, 0.4424, 0.7142, 0.1485, 0.7161, 0.1081, 0.7077, 0.1074, 0.7041, 0.1496, 0.8994, 0.5308, 0.9002, 0.4913, 0.8899, 0.4888, 0.8866, 0.5266, 0.1582, 0.4355, 0.1621, 0.4783, 0.1727, 0.48, 0.1707, 0.439, 0.1621, 0.4783, 0.2165, 0.531, 0.2271, 0.5327, 0.1727, 0.48, 0.8058, 0.2993, 0.8058, 0.224, 0.7953, 0.2263, 0.7953, 0.3017, 0.9113, 0.4892, 0.9157, 0.4136, 0.9045, 0.4156, 0.9002, 0.4913, 0.6967, 0.1079, 0.7514, 0.05571, 0.7407, 0.05737, 0.686, 0.1096, 0.1509, 0.4776, 0.2054, 0.5303, 0.2165, 0.531, 0.1621, 0.4783, 0.8168, 0.302, 0.8168, 0.2267, 0.8058, 0.224, 0.8058, 0.2993, 0.9203, 0.4831, 0.9246, 0.4075, 0.9157, 0.4136, 0.9113, 0.4892, 0.7077, 0.1074, 0.7624, 0.05518, 0.7514, 0.05571, 0.6967, 0.1079, 0.8899, 0.4888, 0.8942, 0.4131, 0.8874, 0.4066, 0.8831, 0.4823, 0.8254, 0.3089, 0.8254, 0.2336, 0.8168, 0.2267, 0.8168, 0.302, 0.7953, 0.3017, 0.7953, 0.2263, 0.7881, 0.233, 0.7881, 0.3083, 0.9002, 0.4913, 0.9045, 0.4156, 0.8942, 0.4131, 0.8899, 0.4888, 0.8254, 0.2336, 0.8254, 0.2086, 0.82, 0.2042, 0.8168, 0.2267, 0.7708, 0.05593, 0.7765, 0.0281, 0.7713, 0.02763, 0.7624, 0.05518, 0.9045, 0.4156, 0.9007, 0.3791, 0.8942, 0.3775, 0.8942, 0.4131, 0.2165, 0.531, 0.2285, 0.562, 0.2352, 0.563, 0.2271, 0.5327, 0.5003, 0.8918, 0.4951, 0.9111, 0.5022, 0.9115, 0.5116, 0.8923, 0.9157, 0.4136, 0.9077, 0.3778, 0.9007, 0.3791, 0.9045, 0.4156, 0.7514, 0.05571, 0.7644, 0.02796, 0.7576, 0.029, 0.7407, 0.05737, 0.2054, 0.5303, 0.2216, 0.5616, 0.2285, 0.562, 0.2165, 0.531, 0.8168, 0.2267, 0.82, 0.2042, 0.8131, 0.2025, 0.8058, 0.224, 0.9246, 0.4075, 0.9133, 0.374, 0.9077, 0.3778, 0.9157, 0.4136, 0.7624, 0.05518, 0.7713, 0.02763, 0.7644, 0.02796, 0.7514, 0.05571, 0.1967, 0.5309, 0.2161, 0.5619, 0.2216, 0.5616, 0.2054, 0.5303, 0.4849, 0.9165, 0.4981, 0.9405, 0.5021, 0.9386, 0.4888, 0.913, 0.7765, 0.0281, 0.7655, 0.00581, 0.7628, 0.009797, 0.7713, 0.02763, 0.9007, 0.3791, 0.9031, 0.3699, 0.8985, 0.3668, 0.8942, 0.3775, 0.2285, 0.562, 0.2214, 0.5875, 0.225, 0.5909, 0.2352, 0.563, 0.4951, 0.9111, 0.5071, 0.9359, 0.5116, 0.9334, 0.5022, 0.9115, 0.9077, 0.3778, 0.9087, 0.3702, 0.9031, 0.3699, 0.9007, 0.3791, 0.7644, 0.02796, 0.7591, 0.01406, 0.7554, 0.01745, 0.7576, 0.029, 0.2216, 0.5616, 0.2177, 0.5832, 0.2214, 0.5875, 0.2285, 0.562, 0.4888, 0.913, 0.5021, 0.9386, 0.5071, 0.9359, 0.4951, 0.9111, 0.7576, 0.029, 0.7554, 0.01745, 0.7526, 0.01907, 0.7528, 0.03048, 0.7713, 0.02763, 0.7628, 0.009797, 0.7591, 0.01406, 0.7644, 0.02796, 0.2161, 0.5619, 0.2149, 0.5791, 0.2177, 0.5832, 0.2216, 0.5616, 0.2131, 0.3711, 0.1582, 0.4355, 0.1707, 0.439, 0.2352, 0.3821, 0.5083, 0.8733, 0.532, 0.7895, 0.5198, 0.7953, 0.4849, 0.8801, 0.7765, 0.202, 0.7142, 0.1485, 0.7041, 0.1496, 0.7584, 0.2118, 0.1967, 0.9041, 0.191, 0.8072, 0.1808, 0.8064, 0.1777, 0.899, 0.1703, 0.3493, 0.1344, 0.4315, 0.1449, 0.4327, 0.1891, 0.3596, 0.7584, 0.2118, 0.7041, 0.1496, 0.6909, 0.1523, 0.7357, 0.2255, 0.5574, 0.8716, 0.5574, 0.7907, 0.5458, 0.7878, 0.5347, 0.8696, 0.1777, 0.899, 0.1808, 0.8064, 0.1689, 0.8006, 0.1552, 0.8863, 0.1891, 0.3596, 0.1449, 0.4327, 0.1582, 0.4355, 0.2131, 0.3711, 0.7357, 0.2255, 0.6909, 0.1523, 0.6781, 0.1557, 0.7139, 0.2379, 0.5347, 0.8696, 0.5458, 0.7878, 0.532, 0.7895, 0.5083, 0.8733, 0.1552, 0.8863, 0.1689, 0.8006, 0.1584, 0.7915, 0.1344, 0.8707, 0.9169, 0.363, 0.9173, 0.3574, 0.9149, 0.3524, 0.9103, 0.3493, 0.9048, 0.3489, 0.8997, 0.3515, 0.8966, 0.3562, 0.8961, 0.3618, 0.8985, 0.3668, 0.9031, 0.3699, 0.9087, 0.3702, 0.9137, 0.3677, 0.00581, 0.1273, 0.1385, 0.1613, 0.1483, 0.1443, 0.0497, 0.0507, 0.1483, 0.1443, 0.1385, 0.1613, 0.1385, 0.1811, 0.1483, 0.1982, 0.1652, 0.2082, 0.1848, 0.2084, 0.2017, 0.1987, 0.2113, 0.1817, 0.2113, 0.1619, 0.2017, 0.1447, 0.1848, 0.1347, 0.1652, 0.1345, 0.2931, 0.2945, 0.2017, 0.1987, 0.1848, 0.2084, 0.2189, 0.3377, 0.2931, 0.05165, 0.2017, 0.1447, 0.2113, 0.1619, 0.3334, 0.1301, 0.00581, 0.2162, 0.1385, 0.1811, 0.1385, 0.1613, 0.00581, 0.1273, 0.0497, 0.0507, 0.1483, 0.1443, 0.1652, 0.1345, 0.1293, 0.00581, 0.2189, 0.3377, 0.1848, 0.2084, 0.1652, 0.2082, 0.1293, 0.3375, 0.3334, 0.1301, 0.2113, 0.1619, 0.2113, 0.1817, 0.3334, 0.219, 0.1293, 0.00581, 0.1652, 0.1345, 0.1848, 0.1347, 0.2189, 0.005999, 0.1293, 0.3375, 0.1652, 0.2082, 0.1483, 0.1982, 0.0497, 0.2935, 0.3334, 0.219, 0.2113, 0.1817, 0.2017, 0.1987, 0.2931, 0.2945, 0.2189, 0.005999, 0.1848, 0.1347, 0.2017, 0.1447, 0.2931, 0.05165, 0.0497, 0.2935, 0.1483, 0.1982, 0.1385, 0.1811, 0.00581, 0.2162])
me_cube.materials.append(mat_baked)
me_cube.update()
arm_armature = bpy.data.armatures.new('Armature')  # bones are not reproduced

# ---- objects
ob_cube = bpy.data.objects.new('Cube', me_cube)
ob_armature = bpy.data.objects.new('Armature', arm_armature)

# ---- transforms, parenting, visibility, modifiers, constraints
ob_cube.parent = ob_armature
ob_cube.location = (0.0, 0.0, 0.5113)
_vg = ob_cube.vertex_groups.new(name='Bone.005')
for _i, _w in zip([8, 19, 20, 21, 22, 36, 37, 115, 116, 117, 118, 207, 210, 219, 221, 222, 223, 224, 225, 231, 232, 233, 234, 235, 236, 237, 238, 239, 240, 241, 242, 243, 244, 245, 246, 247, 248, 249, 250, 251, 252, 253, 254, 255, 256, 257, 258, 259, 260, 261, 262, 268, 269, 270, 271, 272, 273, 274, 275, 276, 281, 283, 284, 285, 286, 287, 288, 289, 291, 292, 297, 298, 299, 300, 301, 302, 303, 304, 306, 309, 310, 311, 312, 313, 314, 316, 317, 318, 320, 321, 322, 324, 326, 327, 328, 329, 330, 331, 333, 334, 335, 337, 338, 359, 361], [1.0, 1.0, 1.0, 1.0, 1.0, 1.0, 0.09673, 1.0, 1.0, 1.0, 1.0, 0.0577, 0.08993, 0.0627, 1.0, 1.0, 1.0, 1.0, 1.0, 0.03298, 0.02798, 0.03281, 0.03107, 0.1058, 0.119, 0.112, 0.1161, 0.04755, 0.04892, 0.0499, 0.04927, 0.08562, 0.08735, 0.08701, 0.0868, 0.09265, 0.09103, 0.09253, 0.09271, 0.1018, 0.1125, 0.1053, 0.1083, 0.03266, 0.03556, 0.03472, 0.03573, 0.04406, 0.04553, 0.04523, 0.04565, 1.0, 1.0, 1.0, 1.0, 1.0, 0.0636, 0.05095, 0.0566, 0.05346, 0.009769, 0.007624, 0.003394, 0.0525, 0.02784, 0.04692, 0.03766, 0.009439, 0.005298, 0.001096, 0.06059, 0.04492, 0.05371, 0.0506, 0.03251, 0.05337, 0.04164, 0.04806, 0.03237, 0.03438, 0.1133, 0.0009869, 0.1862, 0.114, 0.06532, 0.05035, 0.01145, 0.05744, 0.08747, 0.05325, 0.1037, 0.03516, 0.03908, 0.001947, 0.1086, 0.06428, 0.113, 0.04722, 0.05518, 0.01004, 0.09153, 0.1085, 0.05609, 0.03552, 0.01458]): _vg.add([_i], _w, 'REPLACE')
_vg = ob_cube.vertex_groups.new(name='Bone.006')
for _i, _w in zip([19, 20, 21, 22, 23, 24, 25, 26, 115, 116, 117, 118], [0.08257, 0.08127, 0.07157, 0.06436, 0.9963, 0.9993, 0.9969, 0.9992, 0.9147, 0.9377, 0.9172, 0.9295]): _vg.add([_i], _w, 'REPLACE')
_vg = ob_cube.vertex_groups.new(name='Bone.009')
for _i, _w in zip([15, 16, 43, 44, 169, 172, 189, 190, 191, 192, 193, 194], [0.105, 0.1266, 0.1236, 0.1064, 0.1169, 0.1162, 0.8611, 0.8584, 0.856, 0.8538, 0.8774, 0.8771]): _vg.add([_i], _w, 'REPLACE')
_vg = ob_cube.vertex_groups.new(name='Bone.010')
for _i, _w in zip([15, 16, 18, 43, 44, 48, 51, 53, 155, 156, 157, 158, 161, 162, 164, 166, 169, 172, 175, 176, 177, 182, 189, 190, 191, 192, 193, 194], [0.8948, 0.873, 0.9992, 0.8756, 0.8933, 0.9985, 0.9991, 0.9987, 0.9954, 0.9971, 0.9971, 0.9961, 0.9988, 0.9987, 0.9987, 0.9986, 0.8826, 0.883, 0.9986, 0.9984, 0.9958, 0.996, 0.1359, 0.14, 0.1389, 0.1449, 0.1186, 0.1161]): _vg.add([_i], _w, 'REPLACE')
_vg = ob_cube.vertex_groups.new(name='Bone.008')
for _i, _w in zip([14, 17, 45, 46, 47, 49, 50, 52, 151, 152, 153, 154, 159, 160, 163, 165, 173, 174, 178, 179, 180, 181, 183, 184, 185, 186, 187, 188], [0.8615, 0.999, 0.8993, 0.9005, 0.8615, 0.9989, 0.9982, 0.9979, 0.9972, 0.9955, 0.9945, 0.9975, 0.9984, 0.9985, 0.9984, 0.9983, 0.9978, 0.9976, 0.9948, 0.8671, 0.8665, 0.9945, 0.137, 0.1405, 0.1535, 0.1439, 0.1292, 0.1304]): _vg.add([_i], _w, 'REPLACE')
_vg = ob_cube.vertex_groups.new(name='Bone.007')
for _i, _w in zip([14, 45, 46, 47, 179, 180, 183, 184, 185, 186, 187, 188], [0.1368, 0.1005, 0.09895, 0.1379, 0.1322, 0.1321, 0.8595, 0.8583, 0.843, 0.8443, 0.8665, 0.8609]): _vg.add([_i], _w, 'REPLACE')
_vg = ob_cube.vertex_groups.new(name='Bone.002')
for _i, _w in zip([54, 55, 56, 57, 111, 112, 113, 114], [0.517, 0.8694, 0.1539, 0.1372, 0.9798, 0.9282, 0.9032, 0.8963]): _vg.add([_i], _w, 'REPLACE')
_vg = ob_cube.vertex_groups.new(name='Bone.003')
for _i, _w in zip([54, 55, 56, 57, 58, 59, 60, 61, 112, 113, 114], [0.4832, 0.1304, 0.8475, 0.863, 0.9982, 0.9997, 0.9807, 0.9992, 0.07199, 0.09821, 0.1162]): _vg.add([_i], _w, 'REPLACE')
_vg = ob_cube.vertex_groups.new(name='Bone')
_vg.add([0, 1, 2, 3, 5, 6, 7, 8, 9, 10, 11, 12, 13, 27, 28, 29, 30, 31, 32, 33, 34, 35, 36, 37, 38, 39, 40, 42, 167, 168, 170, 171, 195, 196, 197, 198, 199, 200, 201, 202, 203, 204, 205, 206, 207, 208, 209, 210, 211, 212, 213, 214, 215, 216, 217, 218, 219, 220, 221, 222, 224, 225, 226, 227, 229, 230, 231, 232, 233, 234, 235, 236, 237, 238, 239, 240, 241, 242, 243, 244, 245, 246, 247, 248, 249, 250, 251, 252, 253, 254, 255, 256, 257, 258, 259, 260, 261, 262, 263, 264, 266, 267, 268, 269, 271, 272, 273, 274, 275, 276, 277, 278, 279, 280, 281, 282, 283, 284, 285, 286, 287, 288, 289, 290, 291, 292, 293, 294, 295, 296, 297, 298, 299, 300, 301, 302, 303, 304, 305, 306, 307, 308, 309, 310, 311, 312, 313, 314, 315, 316, 317, 318, 319, 320, 321, 322, 323, 324, 325, 326, 327, 328, 329, 330, 331, 332, 333, 334, 335, 336, 337, 338, 339, 340, 341, 342, 343, 344, 345, 346, 347, 348, 349, 350, 351, 352, 353, 354, 355, 356, 357, 358, 359, 360, 361, 362, 363, 364, 365, 366, 367, 368, 369, 370, 371, 372, 373, 374, 375, 376, 377, 378, 379, 380, 381, 382, 383, 384, 385, 386, 387, 388, 389, 390, 391, 392, 393, 394, 395, 396, 397, 398, 399, 400, 401, 402, 403, 404, 405, 406, 407, 408, 409, 410, 411, 412, 413, 414, 415, 416, 417, 418], 1.0, 'REPLACE')
_vg = ob_cube.vertex_groups.new(name='Bone.001')
_vg.add([226, 227, 228, 229, 230, 231, 232, 233, 234, 239, 240, 241, 242, 255, 256, 257, 258, 259, 260, 261, 262, 263, 264, 265, 266, 267, 277, 278, 279, 280, 281, 282, 283, 284, 289, 290, 291, 292, 293, 294, 295, 296, 306, 309, 316, 318, 324, 326, 331, 333], 1.0, 'REPLACE')
_vg = ob_cube.vertex_groups.new(name='Bone.012')
for _i, _w in zip([0, 1, 3, 4, 62, 63, 64, 65, 66, 67, 68, 69, 70, 71, 72, 73, 74, 75, 76, 77, 78, 79, 80, 81, 82, 83, 84, 85, 86, 87, 88, 89, 90, 91, 92, 93, 94, 95, 96, 97, 98, 99, 100, 101, 102, 103, 104, 105, 106, 107, 108, 109, 110, 119, 120, 121, 122, 123, 124, 125, 126, 127, 128, 129, 130, 131, 132, 133, 134, 135, 136, 137, 138, 139, 140, 141, 142, 143, 144, 145, 146, 147, 148, 149, 150], [0.2142, 0.07156, 0.7472, 0.08805, 1.0, 1.0, 1.0, 1.0, 1.0, 1.0, 1.0, 1.0, 1.0, 1.0, 1.0, 1.0, 1.0, 1.0, 1.0, 1.0, 1.0, 1.0, 1.0, 1.0, 1.0, 1.0, 1.0, 1.0, 1.0, 1.0, 1.0, 1.0, 1.0, 1.0, 1.0, 1.0, 1.0, 1.0, 1.0, 1.0, 1.0, 1.0, 1.0, 1.0, 1.0, 1.0, 1.0, 1.0, 1.0, 1.0, 1.0, 1.0, 1.0, 1.0, 1.0, 1.0, 1.0, 1.0, 1.0, 1.0, 1.0, 1.0, 1.0, 1.0, 1.0, 1.0, 1.0, 1.0, 1.0, 1.0, 1.0, 1.0, 1.0, 1.0, 1.0, 1.0, 1.0, 1.0, 1.0, 1.0, 1.0, 1.0, 1.0, 1.0, 1.0]): _vg.add([_i], _w, 'REPLACE')
_vg = ob_cube.vertex_groups.new(name='Bone.013')
for _i, _w in zip([419, 420, 421, 422, 423, 424, 425, 426, 427, 428, 429, 430, 431, 432, 433, 434, 435, 436, 437, 438, 439, 440, 441, 442, 443, 444, 445, 446, 447, 448, 449, 450, 451, 452, 453, 454, 455, 456, 457, 458, 459, 460, 461, 462, 463, 464, 465, 466, 467, 468, 469, 470, 471, 472, 473, 474, 475, 476, 477, 478, 479, 480, 481, 482, 483, 484, 485, 486, 487, 488, 489, 490, 491, 492, 493, 494, 495, 496, 497, 498, 499, 500, 501, 502, 503, 504, 505, 506, 507, 508, 509, 510, 511, 512, 513, 514, 515, 516, 517, 518, 519, 520, 521, 522, 523, 524, 525, 526], [0.2287, 0.2273, 0.2274, 0.2283, 0.2295, 0.2342, 0.2389, 0.2429, 0.2441, 0.2408, 0.2353, 0.2314, 0.2391, 0.2372, 0.2383, 0.2389, 0.2395, 0.2424, 0.2466, 0.2512, 0.2525, 0.2499, 0.2444, 0.2414, 0.4011, 0.4013, 0.4008, 0.3965, 0.3875, 0.3792, 0.3752, 0.3773, 0.3831, 0.3882, 0.3927, 0.398, 0.7459, 0.7495, 0.7555, 0.7636, 0.7715, 0.7751, 0.7738, 0.7675, 0.7618, 0.7547, 0.7487, 0.7455, 0.7722, 0.7745, 0.7765, 0.7776, 0.7783, 0.7792, 0.7799, 0.7786, 0.7761, 0.7734, 0.7714, 0.7709, 0.7763, 0.7767, 0.777, 0.7772, 0.7774, 0.7775, 0.7776, 0.7775, 0.7771, 0.7766, 0.7761, 0.776, 0.7766, 0.7767, 0.7767, 0.7768, 0.7768, 0.7768, 0.7768, 0.7768, 0.7768, 0.7767, 0.7766, 0.7765, 0.6737, 0.6836, 0.6962, 0.688, 0.682, 0.6771, 0.7371, 0.722, 0.7086, 0.6737, 0.7072, 0.7352, 0.01349, 0.01872, 0.01453, 0.02033, 0.03596, 0.07428, 0.09307, 0.1011, 0.09824, 0.08414, 0.05805, 0.03633]): _vg.add([_i], _w, 'REPLACE')
_vg = ob_cube.vertex_groups.new(name='Bone.004')
_vg.add([221, 222, 223, 224, 225, 235, 236, 237, 238, 243, 244, 245, 246, 247, 248, 249, 250, 251, 252, 253, 254, 268, 269, 270, 271, 272, 273, 274, 275, 276, 285, 286, 287, 288, 297, 298, 299, 300, 301, 302, 303, 304], 1.0, 'REPLACE')
_vg = ob_cube.vertex_groups.new(name='Bone.011')
_vg.add([0, 1, 2, 3, 4, 27, 28, 29], 1.0, 'REPLACE')
_m = ob_cube.modifiers.new('Armature', 'ARMATURE')
_m.object = ob_armature
ob_armature.location = (0.0, 0.0, 0.0)
ob_armature.scale = (2.0, 2.0, 2.0)

# ---- collection membership
col_collection.objects.link(ob_cube)
col_collection.objects.link(ob_armature)

# ---- scene / render settings (as saved in the file)
scene.frame_start = 1; scene.frame_end = 550; scene.frame_set(423)
scene.render.engine = 'CYCLES'
scene.render.fps = 30
scene.render.use_crop_to_border = True
scene.cycles.use_denoising = False
scene.cycles.sampling_pattern = 'TABULATED_SOBOL'
scene.cycles.bake_type = 'DIFFUSE'
scene.view_settings.view_transform = 'Filmic'
scene.unit_settings.scale_length = 2.0
bpy.context.view_layer.update()

# ---- added for rendering (the .blend has no active camera and no usable light): camera, sun
cam_auto = bpy.data.cameras.new('AutoCamera')
cam_auto.lens = 50.0
cam_auto.sensor_width = 36.0
cam_auto.clip_end = 1000.0
ob_auto_camera = bpy.data.objects.new('AutoCamera', cam_auto)
scene.collection.objects.link(ob_auto_camera)
ob_auto_camera.location = (4.95329, -5.89583, 5.51115)
ob_auto_camera.rotation_euler = (1.09748, -7.21219e-08, 0.694738)
scene.camera = ob_auto_camera
light_auto_sun = bpy.data.lights.new('AutoSun', 'SUN')
light_auto_sun.energy = 3.0
light_auto_sun.angle = 0.0523599
ob_auto_sun = bpy.data.objects.new('AutoSun', light_auto_sun)
scene.collection.objects.link(ob_auto_sun)
ob_auto_sun.rotation_euler = (0.872665, 0.174533, 0.523599)
bpy.context.view_layer.update()
